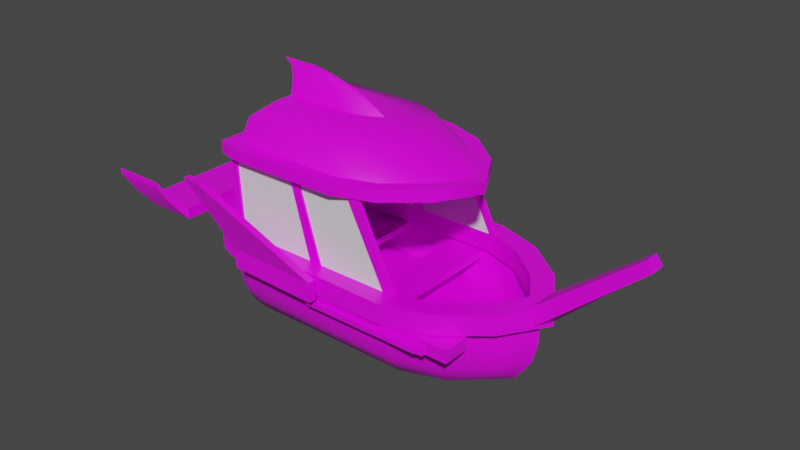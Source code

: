 # Source: boat_gold.blend  (saved by Blender 2.92.15; exported with 4.5.12 LTS)
import bpy
from mathutils import Matrix  # noqa: F401  (used for matrix-valued properties, if any)

bpy.ops.wm.read_factory_settings(use_empty=True)
scene = bpy.context.scene
scene.name = 'Scene'

# ---- collections
col_collection = bpy.data.collections.new('Collection'); scene.collection.children.link(col_collection)

# ---- images (referenced by path relative to the original .blend; pixels are not part of the script)
import os
ASSET_DIR = os.environ.get("B2B_ASSET_DIR", "")  # directory of the original .blend (textures are referenced by path, not embedded)
HERE = os.path.dirname(os.path.abspath(__file__))  # packed textures are extracted next to this script under _unpacked/

def load_image(name, relpath, width, height, colorspace="sRGB"):
    """Load a texture the original file referenced (path relative to the .blend, or extracted next to this script)."""
    p = next((c for c in (os.path.join(HERE, relpath), os.path.join(ASSET_DIR, relpath)) if relpath and os.path.exists(c)), "")
    if p:
        img = bpy.data.images.load(p, check_existing=True)
        img.name = name
    else:  # same state as the original file: an image datablock whose file is absent (Cycles renders it pink)
        img = bpy.data.images.new(name, width, height)
        img.source = "FILE"
        img.filepath = "//" + (relpath or name)
    img.colorspace_settings.name = colorspace
    return img
img_uv3_png_001 = load_image('UV3.png.001', 'UV3.png', 1024, 1024, 'sRGB')

# ---- materials (node trees are filled in below, after node groups)
mat_material = bpy.data.materials.new('Material')
mat_material.alpha_threshold = 0.0
mat_material.use_transparent_shadow = False
mat_material.line_color = (0.0, 0.0, 0.0, 1.0)
mat_glass = bpy.data.materials.new('glass')
mat_glass.use_transparent_shadow = False

# ---- node groups
ng_auto_smooth = bpy.data.node_groups.new('Auto Smooth', 'GeometryNodeTree')
_s = ng_auto_smooth.interface.new_socket(name='Geometry', in_out='OUTPUT', socket_type='NodeSocketGeometry')
_s = ng_auto_smooth.interface.new_socket(name='Geometry', in_out='INPUT', socket_type='NodeSocketGeometry')
_s = ng_auto_smooth.interface.new_socket(name='Angle', in_out='INPUT', socket_type='NodeSocketFloat')
_s.subtype = 'ANGLE'
_s.min_value = 0.0
_s.max_value = 3.142
ng_auto_smooth.is_modifier = True
_N = ng_auto_smooth.nodes; _L = ng_auto_smooth.links
n0 = _N.new('NodeGroupOutput'); n0.name = 'Group Output'; n0.location = (480, -100)
n1 = _N.new('NodeGroupInput'); n1.name = 'Group Input'; n1.location = (-420, -300)
n2 = _N.new('NodeGroupInput'); n2.name = 'Group Input.001'; n2.location = (-60, -100)
n3 = _N.new('GeometryNodeSetShadeSmooth'); n3.name = 'Set Shade Smooth'; n3.location = (120, -100)
n3.domain = 'EDGE'
n4 = _N.new('GeometryNodeSetShadeSmooth'); n4.name = 'Set Shade Smooth.001'; n4.location = (300, -100)
n5 = _N.new('GeometryNodeInputMeshEdgeAngle'); n5.name = 'Edge Angle'; n5.location = (-420, -220)
n6 = _N.new('GeometryNodeInputEdgeSmooth'); n6.name = 'Is Edge Smooth'; n6.location = (-60, -160)
n7 = _N.new('GeometryNodeInputShadeSmooth'); n7.name = 'Is Face Smooth'; n7.location = (-240, -340)
n8 = _N.new('FunctionNodeBooleanMath'); n8.name = 'Boolean Math'; n8.location = (-60, -220)
n9 = _N.new('FunctionNodeCompare'); n9.name = 'Compare'; n9.location = (-240, -180)
n9.operation = 'LESS_EQUAL'
_L.new(n5.outputs[0], n9.inputs[0])
_L.new(n4.outputs[0], n0.inputs[0])
_L.new(n1.outputs[1], n9.inputs[1])
_L.new(n9.outputs[0], n8.inputs[0])
_L.new(n7.outputs[0], n8.inputs[1])
_L.new(n2.outputs[0], n3.inputs[0])
_L.new(n6.outputs[0], n3.inputs[1])
_L.new(n3.outputs[0], n4.inputs[0])
_L.new(n8.outputs[0], n3.inputs[2])
n0.is_active_output = True

# ---- material node trees
mat_material.use_nodes = True; mat_material.node_tree.nodes.clear()
_N = mat_material.node_tree.nodes; _L = mat_material.node_tree.links
n0 = _N.new('ShaderNodeOutputMaterial'); n0.name = 'Material Output'; n0.location = (300, 300)
n1 = _N.new('ShaderNodeBsdfPrincipled'); n1.name = 'Principled BSDF'; n1.location = (10, 300)
n1.distribution = 'GGX'
n1.subsurface_method = 'BURLEY'
n1.inputs[2].default_value = 0.4
n1.inputs[3].default_value = 1.45
n1.inputs[27].default_value = (0.0, 0.0, 0.0, 1.0)
n1.inputs[28].default_value = 1.0
n2 = _N.new('ShaderNodeTexImage'); n2.name = 'Image Texture'; n2.location = (-634, 212)
n2.image = img_uv3_png_001
_L.new(n1.outputs[0], n0.inputs[0])
_L.new(n2.outputs[0], n1.inputs[0])
n0.is_active_output = True
mat_glass.use_nodes = True; mat_glass.node_tree.nodes.clear()
_N = mat_glass.node_tree.nodes; _L = mat_glass.node_tree.links
n0 = _N.new('ShaderNodeBsdfPrincipled'); n0.name = 'Principled BSDF'; n0.location = (10, 300)
n0.distribution = 'GGX'
n0.subsurface_method = 'BURLEY'
n0.inputs[3].default_value = 1.45
n0.inputs[27].default_value = (0.0, 0.0, 0.0, 1.0)
n0.inputs[28].default_value = 1.0
n1 = _N.new('ShaderNodeOutputMaterial'); n1.name = 'Material Output'; n1.location = (300, 300)
_L.new(n0.outputs[0], n1.inputs[0])
n1.is_active_output = True

# ---- world
world_world = bpy.data.worlds.new('World'); scene.world = world_world
world_world.use_nodes = True; world_world.node_tree.nodes.clear()
_N = world_world.node_tree.nodes; _L = world_world.node_tree.links
n0 = _N.new('ShaderNodeOutputWorld'); n0.name = 'World Output'; n0.location = (300, 300)
n1 = _N.new('ShaderNodeBackground'); n1.name = 'Background'; n1.location = (10, 300)
n1.inputs[0].default_value = (0.05088, 0.05088, 0.05088, 1.0)
_L.new(n1.outputs[0], n0.inputs[0])
n0.is_active_output = True
world_world.color = (0.05088, 0.05088, 0.05088)
world_world.use_sun_shadow = False
world_world.sun_shadow_jitter_overblur = 0.0

# ---- meshes
me_cube_003 = bpy.data.meshes.new('Cube.003')
me_cube_003.from_pydata([(1.203, 0.7869, 1.349), (2.6, 0.7869, 0.5693), (1.942, 0.7869, 1.1), (2.603, -0.3084, 0.08904), (2.601, 0.3971, 0.5684), (2.601, 0.026, 0.4773), (1.203, 0.3971, 1.349), (1.203, -0.308, 1.041), (1.203, 0.02612, 1.259), (1.943, -0.3077, 0.792), (1.942, 0.3971, 1.1), (1.943, 0.02621, 1.01), (1.715, 0.2464, 0.935), (1.124, 0.2464, 1.149), (2.241, 0.2464, 0.489), (2.456, 1.127, 0.5267), (1.868, 1.127, 1.013), (1.207, 1.127, 1.243), (2.034, 0.7869, 1.315), (1.23, 0.7869, 1.581), (2.746, 0.7869, 0.751), (1.23, 1.127, 1.581), (2.034, 1.127, 1.315), (2.746, 1.127, 0.751), (-1.709, 0.7869, 1.349), (-2.0, 0.7869, 1.258), (-2.0, -0.3105, 0.9762), (-1.709, -0.31, 1.039), (-1.709, 0.3971, 1.349), (-2.0, 0.3971, 1.258), (-2.0, 0.02695, 1.176), (-1.709, 0.02552, 1.258), (-1.64, 0.2464, 1.076), (-1.389, 0.2464, 1.149), (-1.883, 1.127, 1.162), (-1.602, 1.127, 1.243), (-1.877, 0.7869, 1.52), (-2.188, 0.7869, 1.408), (-1.877, 1.127, 1.52), (-2.188, 1.127, 1.408), (1.207, 0.7867, 1.243), (1.868, 0.7867, 1.013), (2.456, 0.7867, 0.5267), (-1.602, 0.7867, 1.243), (-1.883, 0.7867, 1.162), (1.903, 0.5222, 1.095), (1.218, 0.5222, 1.331), (2.512, 0.5222, 0.5961), (1.903, 0.7867, 1.095), (2.512, 0.7867, 0.5961), (-1.614, 0.7867, 1.331), (-1.614, 0.5222, 1.331), (-1.954, 0.5222, 1.215), (1.218, 0.7867, 1.331), (-1.954, 0.7867, 1.215), (-0.5408, 0.5973, 1.331), (-1.163, 0.7116, 1.331), (-1.163, 0.5973, 1.331), (-0.5408, 0.7116, 1.331), (1.023, 0.5973, 1.331), (0.4015, 0.7116, 1.331), (0.4015, 0.5973, 1.331), (1.023, 0.7116, 1.331), (0.02188, 0.8365, 1.572), (0.02188, 1.077, 1.572), (-1.461, 0.8365, 1.529), (-1.461, 1.077, 1.529), (0.01943, 0.8365, 1.657), (0.01943, 1.077, 1.657), (-1.463, 0.8365, 1.614), (-1.463, 1.077, 1.614), (0.09236, 0.7895, 1.659), (0.09236, 1.125, 1.659), (-1.536, 0.7895, 1.612), (-1.536, 1.125, 1.612), (0.08876, 0.7895, 1.783), (0.08876, 1.125, 1.783), (-1.54, 0.7895, 1.736), (-1.54, 1.125, 1.736), (-2.27, 2.24, 1.909), (-1.873, 2.24, 1.956), (-2.271, 2.24, 2.033), (-1.874, 2.24, 2.08), (3.036, 0.8223, 0.2896), (2.942, 1.09, 0.2484), (4.729, 2.257, 0.1346), (4.615, 2.411, 0.1346), (1.385, 2.69, 0.5267), (0.7978, 2.69, 1.013), (0.137, 2.69, 1.243), (-1.883, 2.69, 1.162), (-1.602, 2.69, 1.243), (0.6256, 3.063, 0.6178), (0.2395, 3.063, 0.9372), (-0.1947, 3.063, 1.088), (-1.789, 3.063, 1.035), (-1.604, 3.063, 1.088), (-0.07116, 3.203, 0.3017), (-0.2901, 3.203, 0.4828), (-0.5363, 3.203, 0.5685), (-1.688, 3.203, 0.5383), (-1.583, 3.203, 0.5685), (-0.07116, 3.203, 0.08346), (-0.2901, 3.203, 0.1818), (-0.5363, 3.203, 0.2283), (-1.688, 3.203, 0.2119), (-1.583, 3.203, 0.2283), (-0.497, 3.49, 0.04217), (-0.6644, 3.49, 0.1023), (-0.8527, 3.49, 0.1308), (-1.733, 3.49, 0.1208), (-1.653, 3.49, 0.1308), (-1.05, 3.643, 0.02109), (-1.151, 3.643, 0.06122), (-1.264, 3.643, 0.08023), (-1.792, 3.643, 0.07352), (-1.744, 3.643, 0.08023), (1.385, 2.504, 0.5267), (0.7978, 2.504, 1.013), (0.137, 2.504, 1.243), (-1.883, 2.504, 1.162), (-1.602, 2.504, 1.243), (0.9182, 2.697, 1.22), (0.2023, 2.697, 1.469), (1.555, 2.697, 0.693), (-2.075, 2.697, 1.381), (-1.771, 2.697, 1.469), (0.9182, 2.497, 1.22), (0.2023, 2.497, 1.469), (1.555, 2.497, 0.693), (-2.075, 2.497, 1.381), (-1.771, 2.497, 1.469), (-1.931, 1.127, 1.206), (-1.986, 2.652, 1.206), (0.4385, 2.652, 1.206), (0.3598, 2.652, 1.266), (0.532, 2.652, 1.206), (0.3598, 2.652, 1.303), (0.532, 2.652, 1.303), (-0.3364, 1.127, 1.206), (-0.1349, 1.127, 1.206), (-0.3364, 1.127, 1.266), (-0.7542, 2.652, 1.206), (-0.5985, 2.652, 1.206), (-0.7542, 2.652, 1.266), (-1.787, 1.127, 1.206), (-1.787, 1.127, 1.266), (-1.875, 2.652, 1.206), (-1.875, 2.652, 1.266), (-1.931, 1.127, 1.303), (-1.986, 2.652, 1.303), (-0.3364, 1.127, 1.303), (-0.1349, 1.127, 1.303), (-0.7542, 2.652, 1.303), (-0.5985, 2.652, 1.303), (-1.787, 1.127, 1.303), (-1.875, 2.652, 1.303), (-1.944, -0.00857, 0.9131), (-3.156, 1.259, 0.9131), (-1.944, -0.00857, 0.6344), (-3.156, 1.259, 0.6344), (-1.849, 0.4067, 0.9131), (-2.677, 1.259, 0.9131), (-1.849, 0.4067, 0.6344), (-2.677, 1.259, 0.6344), (-3.156, 1.437, 0.9131), (-3.156, 1.437, 0.6344), (-2.677, 1.437, 0.6344), (-2.677, 1.437, 0.9131), (-3.567, 1.259, 0.9131), (-3.567, 1.259, 0.6344), (-3.567, 1.437, 0.9131), (-3.567, 1.437, 0.6344), (-2.677, 1.259, 1.677), (-3.156, 1.259, 1.677), (-2.677, 1.437, 1.677), (-3.156, 1.437, 1.677), (-3.567, 1.259, 1.677), (-3.567, 1.437, 1.677), (-2.919, 1.551, 1.858), (-3.398, 1.551, 1.858), (-2.919, 1.659, 1.858), (-3.398, 1.659, 1.858), (-3.809, 1.551, 1.858), (-3.809, 1.659, 1.858), (-3.116, 1.756, 1.924), (-3.596, 1.756, 1.924), (-3.116, 1.864, 1.924), (-3.596, 1.864, 1.924), (-4.007, 1.756, 1.924), (-4.007, 1.864, 1.924), (-2.0, 0.7869, 0.0), (3.0, 0.7869, 0.0), (2.603, -0.397, 0.0), (1.22, -0.7466, 0.0), (1.96, -0.6884, 0.0), (1.203, 0.7869, -1.349), (2.6, 0.7869, -0.5693), (1.942, 0.7869, -1.1), (2.691, -0.309, 0.0), (3.0, 0.3971, 0.0), (2.909, 0.02582, 0.0), (-2.0, -0.3136, 0.0), (-2.0, 0.3971, 0.0), (-2.0, 0.0418, 0.0), (2.603, -0.3084, -0.08904), (2.601, 0.3971, -0.5684), (2.601, 0.026, -0.4773), (1.203, 0.3971, -1.349), (1.203, -0.308, -1.041), (1.203, 0.02612, -1.259), (1.943, -0.3077, -0.792), (1.942, 0.3971, -1.1), (1.943, 0.02621, -1.01), (-1.64, 0.2464, 0.0), (2.561, 0.2464, 0.0), (1.715, 0.2464, -0.935), (1.124, 0.2464, -1.149), (2.241, 0.2464, -0.489), (2.456, 1.127, -0.5267), (-1.883, 1.127, 0.0), (1.868, 1.127, -1.013), (1.207, 1.127, -1.243), (2.814, 1.127, 0.0), (-2.188, 0.7869, 0.0), (2.034, 0.7869, -1.315), (1.23, 0.7869, -1.581), (2.746, 0.7869, -0.751), (3.233, 0.7869, 0.0), (1.23, 1.127, -1.581), (-2.188, 1.127, 0.0), (2.034, 1.127, -1.315), (2.746, 1.127, -0.751), (-1.709, 0.7869, -1.349), (-2.0, 0.7869, -1.258), (-1.985, -0.7072, 0.0), (-1.692, -0.7466, 0.0), (-2.0, -0.3105, -0.9762), (-1.709, -0.31, -1.039), (-1.709, 0.3971, -1.349), (-2.0, 0.3971, -1.258), (-2.0, 0.02695, -1.176), (-1.709, 0.02552, -1.258), (-1.64, 0.2464, -1.076), (-1.389, 0.2464, -1.149), (-1.883, 1.127, -1.162), (-1.602, 1.127, -1.243), (-1.877, 0.7869, -1.52), (-2.188, 0.7869, -1.408), (-1.877, 1.127, -1.52), (-2.188, 1.127, -1.408), (2.814, 0.7867, 0.0), (-1.883, 0.7867, 0.0), (1.207, 0.7867, -1.243), (1.868, 0.7867, -1.013), (2.456, 0.7867, -0.5267), (-1.602, 0.7867, -1.243), (-1.883, 0.7867, -1.162), (1.903, 0.5222, -1.095), (1.218, 0.5222, -1.331), (2.512, 0.5222, -0.5961), (2.903, 0.5222, 0.0), (1.903, 0.7867, -1.095), (2.512, 0.7867, -0.5961), (-1.614, 0.7867, -1.331), (-1.614, 0.5222, -1.331), (-1.954, 0.5222, -1.215), (-1.972, 0.5222, 0.0), (2.903, 0.7867, 0.0), (-1.972, 0.7867, 0.0), (1.218, 0.7867, -1.331), (-1.954, 0.7867, -1.215), (-0.5408, 0.5973, -1.331), (-1.163, 0.7116, -1.331), (-1.163, 0.5973, -1.331), (-0.5408, 0.7116, -1.331), (1.023, 0.5973, -1.331), (0.4015, 0.7116, -1.331), (0.4015, 0.5973, -1.331), (1.023, 0.7116, -1.331), (-1.163, 0.7116, 0.0), (-0.5408, 0.7116, 0.0), (-0.5408, 0.5973, 0.0), (-1.163, 0.5973, 0.0), (0.4015, 0.7116, 0.0), (1.023, 0.7116, 0.0), (1.023, 0.5973, 0.0), (0.4015, 0.5973, 0.0), (3.232, 1.127, 0.0), (0.02188, 0.8365, -1.572), (0.02188, 1.077, -1.572), (-1.461, 0.8365, -1.529), (-1.461, 1.077, -1.529), (0.01943, 0.8365, -1.657), (0.01943, 1.077, -1.657), (-1.463, 0.8365, -1.614), (-1.463, 1.077, -1.614), (0.09236, 0.7895, -1.659), (0.09236, 1.125, -1.659), (-1.536, 0.7895, -1.612), (-1.536, 1.125, -1.612), (0.08876, 0.7895, -1.783), (0.08876, 1.125, -1.783), (-1.54, 0.7895, -1.736), (-1.54, 1.125, -1.736), (-2.27, 2.24, -1.909), (-1.873, 2.24, -1.956), (-2.271, 2.24, -2.033), (-1.874, 2.24, -2.08), (3.036, 0.8223, -0.2896), (3.156, 0.8007, 0.0), (2.942, 1.09, -0.2484), (2.942, 1.09, 0.0), (4.729, 2.257, -0.1346), (4.615, 2.411, -0.1346), (4.729, 2.257, 0.0), (4.615, 2.411, 0.0), (1.385, 2.69, -0.5267), (-1.883, 2.69, 0.0), (0.7978, 2.69, -1.013), (0.137, 2.69, -1.243), (1.743, 2.69, 0.0), (-1.883, 2.69, -1.162), (-1.602, 2.69, -1.243), (0.6256, 3.063, -0.6178), (-1.789, 3.063, 0.0), (0.2395, 3.063, -0.9372), (-0.1947, 3.063, -1.088), (0.8607, 3.063, 0.0), (-1.789, 3.063, -1.035), (-1.604, 3.063, -1.088), (-0.07116, 3.203, -0.3017), (-1.688, 3.203, 0.0), (-0.2901, 3.203, -0.4828), (-0.5363, 3.203, -0.5685), (-1.688, 3.203, -0.5383), (-1.583, 3.203, -0.5685), (0.06216, 3.203, 0.0), (-0.07116, 3.203, -0.08346), (-0.2901, 3.203, -0.1818), (-0.5363, 3.203, -0.2283), (-1.688, 3.203, -0.2119), (-1.583, 3.203, -0.2283), (-1.733, 3.49, 0.0), (-0.3951, 3.49, 0.0), (-0.497, 3.49, -0.04217), (-0.6644, 3.49, -0.1023), (-0.8527, 3.49, -0.1308), (-1.733, 3.49, -0.1208), (-1.653, 3.49, -0.1308), (-1.792, 3.643, 0.0), (-0.9891, 3.643, 0.0), (-1.05, 3.643, -0.02109), (-1.151, 3.643, -0.06122), (-1.264, 3.643, -0.08023), (-1.792, 3.643, -0.07352), (-1.744, 3.643, -0.08023), (-1.307, 3.71, 0.0), (-1.359, 3.71, 0.0), (-1.445, 3.71, 0.0), (-1.542, 3.71, 0.0), (-1.993, 3.71, 0.0), (-1.952, 3.71, 0.0), (1.385, 2.504, -0.5267), (-1.883, 2.504, 0.0), (0.7978, 2.504, -1.013), (0.137, 2.504, -1.243), (1.743, 2.504, 0.0), (-1.883, 2.504, -1.162), (-1.602, 2.504, -1.243), (0.9182, 2.697, -1.22), (0.2023, 2.697, -1.469), (1.555, 2.697, -0.693), (-2.075, 2.697, -1.381), (-1.771, 2.697, -1.469), (-2.075, 2.697, 0.0), (1.943, 2.697, 0.0), (0.9182, 2.497, -1.22), (0.2023, 2.497, -1.469), (1.555, 2.497, -0.693), (-2.075, 2.497, -1.381), (-1.771, 2.497, -1.469), (-2.075, 2.497, 0.0), (1.943, 2.497, 0.0), (1.207, 1.127, -1.206), (-1.931, 1.127, -1.206), (1.129, 1.127, -1.266), (-1.986, 2.652, -1.206), (0.4385, 2.652, -1.206), (0.3598, 2.652, -1.266), (1.301, 1.127, -1.206), (0.532, 2.652, -1.206), (0.3598, 2.652, -1.303), (1.129, 1.127, -1.303), (0.532, 2.652, -1.303), (1.301, 1.127, -1.303), (-0.3364, 1.127, -1.206), (-0.1349, 1.127, -1.206), (-0.3364, 1.127, -1.266), (-0.1349, 1.127, -1.266), (-0.7542, 2.652, -1.206), (-0.5985, 2.652, -1.206), (-0.7542, 2.652, -1.266), (-0.5985, 2.652, -1.266), (-1.787, 1.127, -1.206), (-1.787, 1.127, -1.266), (-1.875, 2.652, -1.206), (-1.875, 2.652, -1.266), (-1.931, 1.127, -1.303), (-1.986, 2.652, -1.303), (-0.3364, 1.127, -1.303), (-0.1349, 1.127, -1.303), (-0.7542, 2.652, -1.303), (-0.5985, 2.652, -1.303), (-1.787, 1.127, -1.303), (-1.875, 2.652, -1.303), (-1.931, 1.127, 0.0), (-1.986, 2.652, 0.0), (-1.944, -0.00857, -0.9131), (-3.156, 1.259, -0.9131), (-1.944, -0.00857, -0.6344), (-3.156, 1.259, -0.6344), (-1.849, 0.4067, -0.9131), (-2.677, 1.259, -0.9131), (-1.849, 0.4067, -0.6344), (-2.677, 1.259, -0.6344), (-3.156, 1.437, -0.9131), (-3.156, 1.437, -0.6344), (-2.677, 1.437, -0.6344), (-2.677, 1.437, -0.9131), (-3.567, 1.259, -0.9131), (-3.567, 1.259, -0.6344), (-3.567, 1.437, -0.9131), (-3.567, 1.437, -0.6344), (-3.156, 1.259, 0.0), (-2.677, 1.259, 0.0), (-3.156, 1.437, 0.0), (-2.677, 1.437, 0.0), (-3.567, 1.259, 0.0), (-3.567, 1.437, 0.0), (-2.677, 1.259, -1.677), (-3.156, 1.259, -1.677), (-2.677, 1.437, -1.677), (-3.156, 1.437, -1.677), (-3.567, 1.259, -1.677), (-3.567, 1.437, -1.677), (-2.919, 1.551, -1.858), (-3.398, 1.551, -1.858), (-2.919, 1.659, -1.858), (-3.398, 1.659, -1.858), (-3.809, 1.551, -1.858), (-3.809, 1.659, -1.858), (-3.116, 1.756, -1.924), (-3.596, 1.756, -1.924), (-3.116, 1.864, -1.924), (-3.596, 1.864, -1.924), (-4.007, 1.756, -1.924), (-4.007, 1.864, -1.924)], [(143, 134)], [(8, 31, 27, 7), (235, 26, 202), (193, 199, 3), (0, 2, 18, 19), (0, 6, 10, 2), (2, 10, 4, 1), (7, 194, 195, 9), (9, 195, 193, 3), (6, 28, 31, 8), (10, 6, 8, 11), (11, 8, 7, 9), (4, 10, 11, 5), (5, 11, 9, 3), (200, 192, 1, 4), (200, 4, 5, 201), (29, 203, 204, 30), (30, 204, 202, 26), (24, 0, 19, 36), (40, 43, 35, 17), (194, 7, 27, 236), (44, 252, 220, 34), (16, 22, 23, 15), (215, 214, 32, 33, 13, 12, 14), (35, 38, 21, 17), (16, 17, 21, 22), (220, 230, 39, 34), (6, 0, 24, 28), (41, 40, 17, 16), (42, 41, 16, 15), (23, 288, 223, 15), (224, 37, 39, 230), (19, 18, 22, 21), (18, 20, 23, 22), (38, 36, 65, 66), (2, 1, 20, 18), (29, 25, 191, 203), (228, 288, 23, 20), (31, 28, 29, 30), (27, 31, 30, 26), (28, 24, 25, 29), (37, 25, 24, 36), (39, 37, 36, 38), (236, 27, 26, 235), (191, 25, 37, 224), (35, 43, 44, 34), (13, 33, 51, 46), (40, 41, 48, 53), (41, 42, 49, 48), (32, 214, 267, 52), (1, 192, 228, 20), (50, 51, 52, 54), (42, 251, 268, 49), (47, 45, 48, 49), (45, 46, 53, 48), (52, 267, 269, 54), (46, 51, 50, 53), (12, 13, 46, 45), (252, 44, 54, 269), (14, 12, 45, 47), (43, 40, 53, 50), (44, 43, 50, 54), (261, 47, 49, 268), (33, 32, 52, 51), (55, 58, 56, 57), (280, 56, 58, 281), (281, 58, 55, 282), (282, 55, 57, 283), (283, 57, 56, 280), (59, 62, 60, 61), (284, 60, 62, 285), (285, 62, 59, 286), (286, 59, 61, 287), (287, 61, 60, 284), (39, 38, 35, 34), (251, 42, 15, 223), (201, 5, 3, 199), (215, 14, 47, 261), (64, 66, 70, 68), (19, 21, 64, 63), (21, 38, 66, 64), (36, 19, 63, 65), (67, 68, 72, 71), (66, 65, 69, 70), (65, 63, 67, 69), (63, 64, 68, 67), (72, 74, 79, 80), (68, 70, 74, 72), (70, 69, 73, 74), (69, 67, 71, 73), (77, 75, 76, 78), (74, 73, 77, 78), (73, 71, 75, 77), (71, 72, 76, 75), (80, 79, 81, 82), (74, 78, 81, 79), (76, 72, 80, 82), (78, 76, 82, 81), (310, 83, 84, 312), (315, 316, 86, 85), (312, 84, 86, 316), (84, 83, 85, 86), (83, 310, 315, 85), (90, 95, 325, 318), (88, 87, 92, 93), (89, 94, 96, 91), (91, 96, 95, 90), (89, 88, 93, 94), (321, 328, 92, 87), (94, 99, 101, 96), (96, 101, 100, 95), (94, 93, 98, 99), (328, 337, 97, 92), (95, 100, 332, 325), (93, 92, 97, 98), (97, 337, 102), (101, 99, 104, 106), (97, 102, 103, 98), (332, 100, 105), (100, 101, 106, 105), (105, 110, 343, 332), (103, 102, 107, 108), (104, 109, 111, 106), (337, 344, 107, 102), (106, 111, 110, 105), (104, 103, 108, 109), (98, 103, 104, 99), (109, 114, 116, 111), (111, 116, 115, 110), (109, 108, 113, 114), (344, 351, 112, 107), (110, 115, 350, 343), (108, 107, 112, 113), (116, 362, 361, 115), (114, 113, 359, 360), (351, 357, 358, 112), (115, 361, 350), (113, 112, 358, 359), (114, 360, 362, 116), (119, 118, 127, 128), (87, 124, 376, 321), (367, 383, 129, 117), (91, 126, 123, 89), (119, 128, 131, 121), (318, 375, 125, 90), (125, 130, 131, 126), (122, 123, 128, 127), (124, 129, 383, 376), (375, 382, 130, 125), (124, 122, 127, 129), (126, 131, 128, 123), (88, 89, 123, 122), (118, 117, 129, 127), (87, 88, 122, 124), (121, 131, 130, 120), (90, 125, 126, 91), (120, 130, 382, 364), (133, 150, 156, 148, 147), (145, 132, 133, 147), (135, 137, 138, 136, 134), (154, 152, 140, 143), (146, 155, 149, 132, 145), (146, 141, 144, 148), (140, 139, 142, 143), (146, 148, 156, 155), (139, 145, 147, 142), (142, 147, 148, 144), (139, 141, 146, 145), (151, 152, 154, 153), (149, 155, 156, 150), (144, 141, 151, 153), (132, 149, 150, 133), (132, 133, 417, 416), (157, 158, 160, 159), (159, 160, 164, 163), (163, 164, 162, 161), (161, 162, 158, 157), (159, 163, 161, 157), (172, 166, 436, 439), (167, 166, 165, 168), (162, 164, 167, 168), (164, 160, 434, 435), (162, 168, 175, 173), (170, 169, 171, 172), (165, 166, 172, 171), (158, 162, 173, 174), (160, 158, 169, 170), (167, 164, 435, 437), (160, 170, 438, 434), (166, 167, 437, 436), (170, 172, 439, 438), (175, 176, 182, 181), (176, 178, 184, 182), (169, 158, 174, 177), (171, 169, 177, 178), (165, 171, 178, 176), (168, 165, 176, 175), (179, 181, 187, 185), (184, 183, 189, 190), (177, 174, 180, 183), (178, 177, 183, 184), (173, 175, 181, 179), (174, 173, 179, 180), (186, 185, 187, 188), (186, 188, 190, 189), (180, 179, 185, 186), (182, 184, 190, 188), (181, 182, 188, 187), (183, 180, 186, 189), (210, 209, 238, 242), (235, 202, 237), (193, 205, 199), (196, 226, 225, 198), (196, 198, 212, 208), (198, 197, 206, 212), (209, 211, 195, 194), (211, 205, 193, 195), (208, 210, 242, 239), (212, 213, 210, 208), (213, 211, 209, 210), (206, 207, 213, 212), (207, 205, 211, 213), (200, 206, 197, 192), (200, 201, 207, 206), (240, 241, 204, 203), (241, 237, 202, 204), (233, 247, 226, 196), (253, 222, 246, 256), (194, 236, 238, 209), (257, 245, 220, 252), (221, 219, 232, 231), (215, 218, 216, 217, 244, 243, 214), (246, 222, 229, 249), (221, 231, 229, 222), (220, 245, 250, 230), (208, 239, 233, 196), (254, 221, 222, 253), (255, 219, 221, 254), (232, 219, 223, 288), (224, 230, 250, 248), (226, 229, 231, 225), (225, 231, 232, 227), (249, 292, 291, 247), (198, 225, 227, 197), (240, 203, 191, 234), (228, 227, 232, 288), (242, 241, 240, 239), (238, 237, 241, 242), (239, 240, 234, 233), (248, 247, 233, 234), (250, 249, 247, 248), (236, 235, 237, 238), (191, 224, 248, 234), (246, 245, 257, 256), (217, 259, 265, 244), (253, 270, 262, 254), (254, 262, 263, 255), (243, 266, 267, 214), (197, 227, 228, 192), (264, 271, 266, 265), (255, 263, 268, 251), (260, 263, 262, 258), (258, 262, 270, 259), (266, 271, 269, 267), (259, 270, 264, 265), (216, 258, 259, 217), (252, 269, 271, 257), (218, 260, 258, 216), (256, 264, 270, 253), (257, 271, 264, 256), (261, 268, 263, 260), (244, 265, 266, 243), (272, 274, 273, 275), (280, 281, 275, 273), (281, 282, 272, 275), (282, 283, 274, 272), (283, 280, 273, 274), (276, 278, 277, 279), (284, 285, 279, 277), (285, 286, 276, 279), (286, 287, 278, 276), (287, 284, 277, 278), (250, 245, 246, 249), (251, 223, 219, 255), (201, 199, 205, 207), (215, 261, 260, 218), (290, 294, 296, 292), (226, 289, 290, 229), (229, 290, 292, 249), (247, 291, 289, 226), (293, 297, 298, 294), (292, 296, 295, 291), (291, 295, 293, 289), (289, 293, 294, 290), (298, 306, 305, 300), (294, 298, 300, 296), (296, 300, 299, 295), (295, 299, 297, 293), (303, 304, 302, 301), (300, 304, 303, 299), (299, 303, 301, 297), (297, 301, 302, 298), (306, 308, 307, 305), (300, 305, 307, 304), (302, 308, 306, 298), (304, 307, 308, 302), (310, 312, 311, 309), (315, 313, 314, 316), (312, 316, 314, 311), (311, 314, 313, 309), (309, 313, 315, 310), (322, 318, 325, 329), (319, 326, 324, 317), (320, 323, 330, 327), (323, 322, 329, 330), (320, 327, 326, 319), (321, 317, 324, 328), (327, 330, 336, 334), (330, 329, 335, 336), (327, 334, 333, 326), (328, 324, 331, 337), (329, 325, 332, 335), (326, 333, 331, 324), (331, 338, 337), (336, 342, 340, 334), (331, 333, 339, 338), (332, 341, 335), (335, 341, 342, 336), (341, 332, 343, 348), (339, 346, 345, 338), (340, 342, 349, 347), (337, 338, 345, 344), (342, 341, 348, 349), (340, 347, 346, 339), (333, 334, 340, 339), (347, 349, 356, 354), (349, 348, 355, 356), (347, 354, 353, 346), (344, 345, 352, 351), (348, 343, 350, 355), (346, 353, 352, 345), (356, 355, 361, 362), (354, 360, 359, 353), (351, 352, 358, 357), (355, 350, 361), (353, 359, 358, 352), (354, 356, 362, 360), (366, 378, 377, 365), (317, 321, 376, 372), (367, 363, 379, 383), (323, 320, 371, 374), (366, 369, 381, 378), (318, 322, 373, 375), (373, 374, 381, 380), (370, 377, 378, 371), (372, 376, 383, 379), (375, 373, 380, 382), (372, 379, 377, 370), (374, 371, 378, 381), (319, 370, 371, 320), (365, 377, 379, 363), (317, 372, 370, 319), (369, 368, 380, 381), (322, 323, 374, 373), (368, 364, 382, 380), (387, 406, 407, 415, 409), (384, 390, 391, 388), (404, 406, 387, 385), (391, 390, 395, 394), (399, 403, 389, 386), (389, 388, 391, 394, 392), (390, 384, 386, 393, 395), (405, 404, 385, 408, 414), (392, 394, 395, 393), (389, 392, 393, 386), (405, 407, 402, 398), (399, 411, 413, 403), (384, 388, 401, 397), (397, 401, 400, 396), (388, 389, 403, 401), (401, 403, 402, 400), (384, 397, 399, 386), (397, 396, 398, 399), (405, 414, 415, 407), (396, 400, 406, 404), (400, 402, 407, 406), (396, 404, 405, 398), (410, 412, 413, 411), (408, 409, 415, 414), (403, 413, 412, 402), (398, 410, 411, 399), (402, 412, 410, 398), (385, 387, 409, 408), (385, 416, 417, 387), (418, 420, 421, 419), (420, 424, 425, 421), (424, 422, 423, 425), (422, 418, 419, 423), (420, 418, 422, 424), (433, 439, 436, 427), (428, 429, 426, 427), (423, 429, 428, 425), (425, 435, 434, 421), (423, 440, 442, 429), (431, 433, 432, 430), (426, 432, 433, 427), (419, 441, 440, 423), (421, 431, 430, 419), (428, 437, 435, 425), (421, 434, 438, 431), (427, 436, 437, 428), (431, 438, 439, 433), (442, 448, 449, 443), (443, 449, 451, 445), (430, 444, 441, 419), (432, 445, 444, 430), (426, 443, 445, 432), (429, 442, 443, 426), (446, 452, 454, 448), (451, 457, 456, 450), (444, 450, 447, 441), (445, 451, 450, 444), (440, 446, 448, 442), (441, 447, 446, 440), (453, 455, 454, 452), (453, 456, 457, 455), (447, 453, 452, 446), (449, 455, 457, 451), (448, 454, 455, 449), (450, 456, 453, 447)])
me_cube_003.polygons.foreach_set('use_smooth', [True] * 429)
me_cube_003.polygons.foreach_set('material_index', [0, 0, 0, 0, 0, 0, 0, 0, 0, 0, 0, 0, 0, 0, 0, 0, 0, 0, 0, 0, 0, 0, 0, 0, 0, 0, 0, 0, 0, 0, 0, 0, 0, 0, 0, 0, 0, 0, 0, 0, 0, 0, 0, 0, 0, 0, 0, 0, 0, 0, 0, 0, 0, 0, 0, 0, 0, 0, 0, 0, 0, 0, 0, 0, 0, 0, 0, 0, 0, 0, 0, 0, 0, 0, 0, 0, 0, 0, 0, 0, 0, 0, 0, 0, 0, 0, 0, 0, 0, 0, 0, 0, 0, 0, 0, 0, 0, 0, 0, 0, 0, 0, 0, 0, 0, 0, 0, 0, 0, 0, 0, 0, 0, 0, 0, 0, 0, 0, 0, 0, 0, 0, 0, 0, 0, 0, 0, 0, 0, 0, 0, 0, 0, 0, 0, 0, 0, 0, 0, 0, 0, 0, 0, 0, 0, 0, 0, 0, 0, 0, 0, 0, 0, 0, 0, 0, 0, 0, 0, 0, 0, 1, 0, 0, 1, 0, 0, 0, 0, 0, 0, 1, 0, 0, 0, 0, 0, 0, 0, 0, 0, 0, 0, 0, 0, 0, 0, 0, 0, 0, 0, 0, 0, 0, 0, 0, 0, 0, 0, 0, 0, 0, 0, 0, 0, 0, 0, 0, 0, 0, 0, 0, 0, 0, 0, 0, 0, 0, 0, 0, 0, 0, 0, 0, 0, 0, 0, 0, 0, 0, 0, 0, 0, 0, 0, 0, 0, 0, 0, 0, 0, 0, 0, 0, 0, 0, 0, 0, 0, 0, 0, 0, 0, 0, 0, 0, 0, 0, 0, 0, 0, 0, 0, 0, 0, 0, 0, 0, 0, 0, 0, 0, 0, 0, 0, 0, 0, 0, 0, 0, 0, 0, 0, 0, 0, 0, 0, 0, 0, 0, 0, 0, 0, 0, 0, 0, 0, 0, 0, 0, 0, 0, 0, 0, 0, 0, 0, 0, 0, 0, 0, 0, 0, 0, 0, 0, 0, 0, 0, 0, 0, 0, 0, 0, 0, 0, 0, 0, 0, 0, 0, 0, 0, 0, 0, 0, 0, 0, 0, 0, 0, 0, 0, 0, 0, 0, 0, 0, 0, 0, 0, 0, 0, 0, 0, 0, 0, 0, 0, 0, 0, 0, 0, 0, 0, 0, 0, 0, 1, 0, 0, 0, 0, 0, 1, 0, 1, 0, 0, 0, 0, 0, 0, 1, 0, 0, 0, 0, 0, 0, 0, 0, 1, 0, 0, 0, 0, 0, 0, 0, 0, 0, 0, 0, 0, 0, 0, 0, 0, 0, 0, 0, 0, 0, 0, 0, 0, 0, 0, 0, 0, 0, 0, 0, 0, 0, 0, 0, 0])
_k = set([(12, 13), (12, 14), (13, 33), (14, 215), (25, 29), (25, 37), (26, 30), (26, 235), (29, 30), (32, 33), (32, 52), (32, 214), (34, 39), (34, 44), (37, 39), (44, 54), (52, 54), (72, 76), (74, 78), (76, 78), (79, 80), (80, 82), (87, 88), (87, 321), (88, 89), (89, 91), (90, 91), (90, 95), (90, 125), (90, 318), (95, 100), (100, 105), (102, 103), (102, 337), (103, 104), (104, 106), (105, 106), (105, 110), (105, 332), (110, 115), (115, 361), (120, 130), (122, 123), (122, 124), (123, 126), (124, 376), (125, 126), (125, 130), (125, 375), (127, 128), (127, 129), (128, 131), (129, 383), (130, 131), (130, 382), (162, 173), (167, 168), (167, 437), (168, 175), (169, 170), (169, 177), (170, 438), (171, 172), (171, 178), (172, 439), (173, 174), (173, 175), (173, 179), (174, 177), (175, 176), (175, 181), (176, 178), (177, 178), (177, 183), (178, 184), (179, 185), (181, 187), (183, 189), (184, 190), (185, 186), (185, 187), (186, 189), (187, 188), (188, 190), (189, 190), (191, 203), (191, 224), (192, 200), (192, 228), (193, 195), (193, 199), (194, 195), (194, 236), (199, 201), (200, 201), (202, 204), (202, 235), (203, 204), (214, 215), (214, 243), (214, 267), (215, 218), (215, 261), (216, 217), (216, 218), (217, 244), (220, 230), (220, 252), (223, 251), (223, 288), (224, 230), (228, 288), (234, 240), (234, 248), (235, 236), (235, 237), (237, 241), (240, 241), (243, 244), (243, 266), (245, 250), (245, 257), (248, 250), (251, 268), (252, 269), (257, 271), (261, 268), (266, 271), (267, 269), (298, 302), (300, 304), (302, 304), (305, 306), (306, 308), (310, 312), (315, 316), (317, 319), (317, 321), (318, 322), (319, 320), (320, 323), (322, 323), (322, 329), (322, 373), (329, 335), (332, 341), (335, 341), (337, 338), (338, 339), (339, 340), (340, 342), (341, 342), (341, 348), (348, 355), (355, 361), (368, 380), (370, 371), (370, 372), (371, 374), (372, 376), (373, 374), (373, 375), (373, 380), (377, 378), (377, 379), (378, 381), (379, 383), (380, 381), (380, 382), (423, 440), (428, 429), (428, 437), (429, 442), (430, 431), (430, 444), (431, 438), (432, 433), (432, 445), (433, 439), (440, 441), (440, 442), (440, 446), (441, 444), (442, 443), (442, 448), (443, 445), (444, 445), (444, 450), (445, 451), (446, 452), (448, 454), (450, 456), (451, 457), (452, 453), (452, 454), (453, 456), (454, 455), (455, 457), (456, 457)])
me_cube_003.attributes.new('sharp_edge', 'BOOLEAN', 'EDGE').data.foreach_set('value', [ (min(e.vertices), max(e.vertices)) in _k for e in me_cube_003.edges])
_uv = me_cube_003.uv_layers.new(name='UVMap')
_uv.uv.foreach_set('vector', [0.4901, 0.6728, 0.4901, 0.6727, 0.4901, 0.6258, 0.4901, 0.6261, 0.4901, 0.5702, 0.4901, 0.6257, 0.4901, 0.6253, 0.4901, 0.6136, 0.4901, 0.6259, 0.4901, 0.626, 0.5494, 0.5837, 0.5494, 0.5837, 0.5494, 0.5837, 0.5494, 0.5837, 0.4938, 0.766, 0.4938, 0.9049, 0.4938, 0.9049, 0.4938, 0.766, 0.4938, 0.766, 0.4938, 0.9049, 0.4938, 0.9049, 0.4938, 0.766, 0.4901, 0.6261, 0.4901, 0.5647, 0.4901, 0.5728, 0.4901, 0.6261, 0.4901, 0.6261, 0.4901, 0.5728, 0.4901, 0.6136, 0.4901, 0.626, 0.4901, 0.7247, 0.4901, 0.7247, 0.4901, 0.6727, 0.4901, 0.6728, 0.4901, 0.7247, 0.4901, 0.7247, 0.4901, 0.6728, 0.4901, 0.6728, 0.4901, 0.6728, 0.4901, 0.6728, 0.4901, 0.6261, 0.4901, 0.6261, 0.4901, 0.7247, 0.4901, 0.7247, 0.4901, 0.6728, 0.4901, 0.6728, 0.4901, 0.6728, 0.4901, 0.6728, 0.4901, 0.6261, 0.4901, 0.626, 0.4938, 0.9049, 0.4938, 0.766, 0.4938, 0.766, 0.4938, 0.9049, 0.4901, 0.7247, 0.4901, 0.7247, 0.4901, 0.6728, 0.4901, 0.6728, 0.4901, 0.7247, 0.4901, 0.7247, 0.4901, 0.675, 0.4901, 0.6729, 0.4901, 0.6729, 0.4901, 0.675, 0.4901, 0.6253, 0.4901, 0.6257, 0.5494, 0.5837, 0.5494, 0.5837, 0.5494, 0.5837, 0.5494, 0.5837, 0.5494, 0.5837, 0.5494, 0.5837, 0.5494, 0.6655, 0.5494, 0.6655, 0.4901, 0.5647, 0.4901, 0.6261, 0.4901, 0.6258, 0.4901, 0.5647, 0.5494, 0.5837, 0.5494, 0.5837, 0.5494, 0.6655, 0.5494, 0.6655, 0.5494, 0.6655, 0.5494, 0.6655, 0.5494, 0.6655, 0.5494, 0.6655, 0.7325, 0.2744, 0.7325, 0.2744, 0.7325, 0.2744, 0.7325, 0.2744, 0.7325, 0.2744, 0.7325, 0.2744, 0.7325, 0.2744, 0.5494, 0.6655, 0.5494, 0.6655, 0.5494, 0.6655, 0.5494, 0.6655, 0.5494, 0.6655, 0.5494, 0.6655, 0.5494, 0.6655, 0.5494, 0.6655, 0.5494, 0.6655, 0.5494, 0.6655, 0.5494, 0.6655, 0.5494, 0.6655, 0.4938, 0.9049, 0.4938, 0.766, 0.4938, 0.766, 0.4938, 0.9049, 0.5494, 0.5837, 0.5494, 0.5837, 0.5494, 0.6655, 0.5494, 0.6655, 0.5494, 0.5837, 0.5494, 0.5837, 0.5494, 0.6655, 0.5494, 0.6655, 0.5494, 0.6655, 0.5494, 0.6504, 0.5494, 0.6655, 0.5494, 0.6655, 0.5494, 0.5837, 0.5494, 0.5837, 0.5494, 0.6655, 0.5494, 0.6655, 0.5494, 0.5837, 0.5494, 0.5837, 0.5494, 0.6655, 0.5494, 0.6655, 0.5494, 0.5837, 0.5494, 0.5837, 0.5494, 0.6655, 0.5494, 0.6655, 0.5494, 0.6655, 0.5494, 0.5837, 0.5494, 0.5837, 0.5494, 0.6655, 0.5494, 0.5837, 0.5494, 0.5837, 0.5494, 0.5837, 0.5494, 0.5837, 0.4938, 0.9049, 0.4938, 0.766, 0.4938, 0.766, 0.4938, 0.9049, 0.5494, 0.5837, 0.5494, 0.6504, 0.5494, 0.6655, 0.5494, 0.5837, 0.4901, 0.6727, 0.4901, 0.7247, 0.4901, 0.7247, 0.4901, 0.6729, 0.4901, 0.6258, 0.4901, 0.6727, 0.4901, 0.6729, 0.4901, 0.6257, 0.4938, 0.9049, 0.4938, 0.766, 0.4938, 0.766, 0.4938, 0.9049, 0.5494, 0.5837, 0.5494, 0.5837, 0.5494, 0.5837, 0.5494, 0.5837, 0.5494, 0.6655, 0.5494, 0.5837, 0.5494, 0.5837, 0.5494, 0.6655, 0.4901, 0.5647, 0.4901, 0.6258, 0.4901, 0.6257, 0.4901, 0.5702, 0.5494, 0.5837, 0.5494, 0.5837, 0.5494, 0.5837, 0.5494, 0.5837, 0.5494, 0.6655, 0.5494, 0.5837, 0.5494, 0.5837, 0.5494, 0.6655, 0.7325, 0.2744, 0.7325, 0.2744, 0.7325, 0.3702, 0.7325, 0.3702, 0.5592, 0.6896, 0.5592, 0.6823, 0.5592, 0.6823, 0.5592, 0.6896, 0.5592, 0.6823, 0.5592, 0.6147, 0.5592, 0.6147, 0.5592, 0.6823, 0.7325, 0.2744, 0.7325, 0.2744, 0.7325, 0.3702, 0.7325, 0.3702, 0.5494, 0.5837, 0.5494, 0.5837, 0.5494, 0.5837, 0.5494, 0.5837, 0.7325, 0.4621, 0.7325, 0.3702, 0.7325, 0.3702, 0.7325, 0.4621, 0.5592, 0.6147, 0.5592, 0.5646, 0.5592, 0.5646, 0.5592, 0.6147, 0.7325, 0.3702, 0.7325, 0.3702, 0.7325, 0.4621, 0.7325, 0.4621, 0.7325, 0.3702, 0.7325, 0.3702, 0.7325, 0.4621, 0.7325, 0.4621, 0.7325, 0.3702, 0.7325, 0.3702, 0.7325, 0.4621, 0.7325, 0.4621, 0.7325, 0.3702, 0.7325, 0.3702, 0.7325, 0.4621, 0.7325, 0.4621, 0.7325, 0.2744, 0.7325, 0.2744, 0.7325, 0.3702, 0.7325, 0.3702, 0.5592, 0.5646, 0.5592, 0.6783, 0.5592, 0.6783, 0.5592, 0.5646, 0.7325, 0.2744, 0.7325, 0.2744, 0.7325, 0.3702, 0.7325, 0.3702, 0.5592, 0.6896, 0.5592, 0.6896, 0.5592, 0.6896, 0.5592, 0.6896, 0.5592, 0.6783, 0.5592, 0.6896, 0.5592, 0.6896, 0.5592, 0.6783, 0.7325, 0.3702, 0.7325, 0.3702, 0.7325, 0.4621, 0.7325, 0.4621, 0.7325, 0.2744, 0.7325, 0.2744, 0.7325, 0.3702, 0.7325, 0.3702, 0.5592, 0.6896, 0.5592, 0.6896, 0.5592, 0.6896, 0.5592, 0.6896, 0.7469, 0.409, 0.7469, 0.409, 0.7469, 0.409, 0.7469, 0.409, 0.7405, 0.2803, 0.7405, 0.2803, 0.7405, 0.3105, 0.7405, 0.3105, 0.7405, 0.3105, 0.7405, 0.3105, 0.7405, 0.3105, 0.7405, 0.3105, 0.7405, 0.3105, 0.7405, 0.3105, 0.7405, 0.2803, 0.7405, 0.2803, 0.5592, 0.6896, 0.5592, 0.6896, 0.5592, 0.6896, 0.5592, 0.6896, 0.7469, 0.409, 0.7469, 0.409, 0.7469, 0.409, 0.7469, 0.409, 0.7405, 0.2803, 0.7405, 0.2803, 0.7405, 0.3105, 0.7405, 0.3105, 0.7405, 0.3105, 0.7405, 0.3105, 0.7405, 0.3105, 0.7405, 0.3105, 0.7405, 0.3105, 0.7405, 0.3105, 0.7405, 0.2803, 0.7405, 0.2803, 0.5494, 0.6655, 0.5494, 0.6655, 0.5494, 0.6655, 0.5494, 0.6655, 0.5494, 0.5837, 0.5494, 0.5837, 0.5494, 0.6655, 0.5494, 0.6655, 0.4901, 0.6728, 0.4901, 0.6728, 0.4901, 0.626, 0.4901, 0.6259, 0.7325, 0.2744, 0.7325, 0.2744, 0.7325, 0.3702, 0.7325, 0.3702, 0.5494, 0.6655, 0.5494, 0.6655, 0.5494, 0.6655, 0.5494, 0.6655, 0.5494, 0.5837, 0.5494, 0.6655, 0.5494, 0.6655, 0.5494, 0.5837, 0.5494, 0.6655, 0.5494, 0.6655, 0.5494, 0.6655, 0.5494, 0.6655, 0.5494, 0.5837, 0.5494, 0.5837, 0.5494, 0.5837, 0.5494, 0.5837, 0.5494, 0.5837, 0.5494, 0.6655, 0.5494, 0.6655, 0.5494, 0.5837, 0.5494, 0.6655, 0.5494, 0.5837, 0.5494, 0.5837, 0.5494, 0.6655, 0.5494, 0.5837, 0.5494, 0.5837, 0.5494, 0.5837, 0.5494, 0.5837, 0.5494, 0.5837, 0.5494, 0.6655, 0.5494, 0.6655, 0.5494, 0.5837, 0.7436, 0.3105, 0.7436, 0.3105, 0.7436, 0.4786, 0.7436, 0.4786, 0.5494, 0.6655, 0.5494, 0.6655, 0.5494, 0.6655, 0.5494, 0.6655, 0.5494, 0.6655, 0.5494, 0.5837, 0.5494, 0.5837, 0.5494, 0.6655, 0.5494, 0.5837, 0.5494, 0.5837, 0.5494, 0.5837, 0.5494, 0.5837, 0.7436, 0.26, 0.7436, 0.26, 0.7436, 0.3105, 0.7436, 0.3105, 0.7436, 0.3105, 0.7436, 0.26, 0.7436, 0.26, 0.7436, 0.3105, 0.7436, 0.26, 0.7436, 0.26, 0.7436, 0.26, 0.7436, 0.26, 0.7436, 0.26, 0.7436, 0.3105, 0.7436, 0.3105, 0.7436, 0.26, 0.7436, 0.4786, 0.7436, 0.4786, 0.7436, 0.4786, 0.7436, 0.4786, 0.7436, 0.3105, 0.7436, 0.3105, 0.7436, 0.4786, 0.7436, 0.4786, 0.7436, 0.3105, 0.7436, 0.3105, 0.7436, 0.4786, 0.7436, 0.4786, 0.7436, 0.3105, 0.7436, 0.3105, 0.7436, 0.4786, 0.7436, 0.4786, 0.5494, 0.5837, 0.5494, 0.5837, 0.5494, 0.6655, 0.5494, 0.6504, 0.5494, 0.5837, 0.5494, 0.6504, 0.5494, 0.6655, 0.5494, 0.5837, 0.5494, 0.6504, 0.5494, 0.6655, 0.5494, 0.6655, 0.5494, 0.6504, 0.5494, 0.6655, 0.5494, 0.5837, 0.5494, 0.5837, 0.5494, 0.6655, 0.5494, 0.5837, 0.5494, 0.5837, 0.5494, 0.5837, 0.5494, 0.5837, 0.4943, 0.5487, 0.4943, 0.693, 0.4943, 0.693, 0.4943, 0.5487, 0.4943, 0.5487, 0.4943, 0.5487, 0.4943, 0.693, 0.4943, 0.693, 0.4943, 0.5487, 0.4943, 0.693, 0.4943, 0.693, 0.4943, 0.5487, 0.4943, 0.5487, 0.4943, 0.693, 0.4943, 0.693, 0.4943, 0.5487, 0.4943, 0.5487, 0.4943, 0.5487, 0.4943, 0.693, 0.4943, 0.693, 0.4943, 0.5487, 0.4943, 0.693, 0.4943, 0.693, 0.4943, 0.5487, 0.4943, 0.693, 0.4943, 0.7472, 0.4943, 0.7472, 0.4943, 0.693, 0.4943, 0.693, 0.4943, 0.7472, 0.4943, 0.7472, 0.4943, 0.693, 0.4943, 0.693, 0.4943, 0.693, 0.4943, 0.7472, 0.4943, 0.7472, 0.4943, 0.693, 0.4943, 0.7472, 0.4943, 0.7472, 0.4943, 0.693, 0.4943, 0.693, 0.4943, 0.7472, 0.4943, 0.7472, 0.4943, 0.693, 0.4943, 0.693, 0.4943, 0.693, 0.4943, 0.7472, 0.4943, 0.7472, 0.4943, 0.7472, 0.4943, 0.7472, 0.4943, 0.7472, 0.4943, 0.7472, 0.4943, 0.7472, 0.4943, 0.7472, 0.4943, 0.7472, 0.4943, 0.7472, 0.4943, 0.7472, 0.4943, 0.7472, 0.4943, 0.7472, 0.4943, 0.7472, 0.4943, 0.7472, 0.4943, 0.7472, 0.4943, 0.7472, 0.4943, 0.7472, 0.4943, 0.7472, 0.4943, 0.7472, 0.5459, 0.5496, 0.5459, 0.6483, 0.5459, 0.6483, 0.5459, 0.5496, 0.5459, 0.5496, 0.5459, 0.5496, 0.5459, 0.6483, 0.5459, 0.6483, 0.5459, 0.5496, 0.5459, 0.6483, 0.5459, 0.6483, 0.5459, 0.5496, 0.5459, 0.5496, 0.5459, 0.6483, 0.5459, 0.6483, 0.5459, 0.5496, 0.5459, 0.5496, 0.5459, 0.6483, 0.5459, 0.6483, 0.5459, 0.5496, 0.5459, 0.5496, 0.5459, 0.5496, 0.5459, 0.6483, 0.5459, 0.6483, 0.4943, 0.7472, 0.4943, 0.7472, 0.4943, 0.7472, 0.4943, 0.7472, 0.5459, 0.6483, 0.5459, 0.7012, 0.5459, 0.7012, 0.5459, 0.6483, 0.5459, 0.6483, 0.5459, 0.7012, 0.5459, 0.7012, 0.5459, 0.6483, 0.5459, 0.6483, 0.5459, 0.6483, 0.5459, 0.7012, 0.5459, 0.7012, 0.5459, 0.6483, 0.5459, 0.7012, 0.5459, 0.7012, 0.5459, 0.6483, 0.5459, 0.6483, 0.5459, 0.7012, 0.5459, 0.7012, 0.5459, 0.6483, 0.5459, 0.6483, 0.5459, 0.6483, 0.5459, 0.7012, 0.5459, 0.7012, 0.5459, 0.7012, 0.5459, 0.7242, 0.5459, 0.7242, 0.5459, 0.7012, 0.5459, 0.7012, 0.5459, 0.7012, 0.5459, 0.7242, 0.5459, 0.7242, 0.5459, 0.7012, 0.5459, 0.7242, 0.5459, 0.7242, 0.5459, 0.7012, 0.5459, 0.7012, 0.5459, 0.7242, 0.5459, 0.7012, 0.5459, 0.7012, 0.5459, 0.7012, 0.5459, 0.7242, 0.5459, 0.7242, 0.5459, 0.7012, 0.5459, 0.7242, 0.5459, 0.7242, 0.5459, 0.7012, 0.7271, 0.2737, 0.7271, 0.2737, 0.7271, 0.2661, 0.7271, 0.2661, 0.7271, 0.4547, 0.7271, 0.4622, 0.7271, 0.4622, 0.7271, 0.4547, 0.7271, 0.2737, 0.7271, 0.2661, 0.7271, 0.2661, 0.7271, 0.2737, 0.7271, 0.4547, 0.7271, 0.4622, 0.7271, 0.4622, 0.7271, 0.4547, 0.7271, 0.2737, 0.7271, 0.2661, 0.7271, 0.2661, 0.7271, 0.2737, 0.7271, 0.4547, 0.7271, 0.4622, 0.7271, 0.4622, 0.7271, 0.4547, 0.7271, 0.4622, 0.7271, 0.2661, 0.7271, 0.2661, 0.7271, 0.4622, 0.7271, 0.4622, 0.7271, 0.4622, 0.7271, 0.2661, 0.7271, 0.2661, 0.7271, 0.4622, 0.7271, 0.2661, 0.7271, 0.2661, 0.7271, 0.4622, 0.7271, 0.4622, 0.7271, 0.2661, 0.7271, 0.2661, 0.7271, 0.4622, 0.7271, 0.4622, 0.7271, 0.4622, 0.7271, 0.2661, 0.7271, 0.2661, 0.7271, 0.4622, 0.7271, 0.2661, 0.7271, 0.2661, 0.7271, 0.4622, 0.7271, 0.4547, 0.7271, 0.4547, 0.7271, 0.4622, 0.7271, 0.4622, 0.7271, 0.2737, 0.7271, 0.2737, 0.7271, 0.2661, 0.7271, 0.2661, 0.7271, 0.4547, 0.7271, 0.4547, 0.7271, 0.4622, 0.7271, 0.4622, 0.7271, 0.2737, 0.7271, 0.2661, 0.7271, 0.2661, 0.7271, 0.2737, 0.7271, 0.4547, 0.7271, 0.4622, 0.7271, 0.4622, 0.7271, 0.4547, 0.7271, 0.2737, 0.7271, 0.2661, 0.7271, 0.2661, 0.7271, 0.2737, 0.0, 0.0, 0.0, 0.0, 0.0, 0.0, 0.0, 0.0, 0.0, 0.0, 0.7298, 0.2831, 0.7298, 0.2831, 0.7298, 0.4515, 0.7298, 0.4515, 0.0, 0.0, 0.0, 0.0, 0.0, 0.0, 0.0, 0.0, 0.0, 0.0, 0.7298, 0.4515, 0.7298, 0.2831, 0.7298, 0.2831, 0.7298, 0.4515, 0.0, 0.0, 0.0, 0.0, 0.0, 0.0, 0.0, 0.0, 0.0, 0.0, 0.0, 0.0, 0.0, 0.0, 0.0, 0.0, 0.0, 0.0, 0.7298, 0.2831, 0.7298, 0.2831, 0.7298, 0.4515, 0.7298, 0.4515, 0.7298, 0.2831, 0.7298, 0.4515, 0.7298, 0.4515, 0.7298, 0.2831, 0.0, 0.0, 0.0, 0.0, 0.0, 0.0, 0.0, 0.0, 0.0, 0.0, 0.0, 0.0, 0.0, 0.0, 0.0, 0.0, 0.0, 0.0, 0.0, 0.0, 0.0, 0.0, 0.0, 0.0, 0.7298, 0.2831, 0.7298, 0.2831, 0.7298, 0.4515, 0.7298, 0.4515, 0.7298, 0.2831, 0.7298, 0.2831, 0.7298, 0.4515, 0.7298, 0.4515, 0.7298, 0.4515, 0.7298, 0.2831, 0.7298, 0.2831, 0.7298, 0.4515, 0.7298, 0.2831, 0.7298, 0.2831, 0.7298, 0.4515, 0.7298, 0.4515, 0.7298, 0.2831, 0.7298, 0.4515, 0.7298, 0.4515, 0.7298, 0.2831, 0.4923, 0.6444, 0.4923, 0.7922, 0.4923, 0.7922, 0.4923, 0.6444, 0.4923, 0.6444, 0.4923, 0.7922, 0.4923, 0.7922, 0.4923, 0.6928, 0.4923, 0.6928, 0.4923, 0.7922, 0.4923, 0.7922, 0.4923, 0.6928, 0.4923, 0.6928, 0.4923, 0.7922, 0.4923, 0.7922, 0.4923, 0.6444, 0.4923, 0.6444, 0.4923, 0.6928, 0.4923, 0.6928, 0.4923, 0.6444, 0.7447, 0.3386, 0.7447, 0.3386, 0.7447, 0.3386, 0.7447, 0.3386, 0.7447, 0.3386, 0.7447, 0.3386, 0.7447, 0.3386, 0.7447, 0.3386, 0.7447, 0.2782, 0.7447, 0.2782, 0.7447, 0.3386, 0.7447, 0.3386, 0.7447, 0.2782, 0.7447, 0.2782, 0.7447, 0.2782, 0.7447, 0.2782, 0.7447, 0.2782, 0.7447, 0.3386, 0.7447, 0.3386, 0.7447, 0.2782, 0.7447, 0.2782, 0.7447, 0.2782, 0.7447, 0.3386, 0.7447, 0.3386, 0.7447, 0.3386, 0.7447, 0.3386, 0.7447, 0.3386, 0.7447, 0.3386, 0.7447, 0.2782, 0.7447, 0.2782, 0.7447, 0.2782, 0.7447, 0.2782, 0.7447, 0.2782, 0.7447, 0.2782, 0.7447, 0.2782, 0.7447, 0.2782, 0.7447, 0.3386, 0.7447, 0.2782, 0.7447, 0.2782, 0.7447, 0.3386, 0.7447, 0.2782, 0.7447, 0.2782, 0.7447, 0.2782, 0.7447, 0.2782, 0.7447, 0.3386, 0.7447, 0.3386, 0.7447, 0.3386, 0.7447, 0.3386, 0.7447, 0.2782, 0.7447, 0.3386, 0.7447, 0.3386, 0.7447, 0.2782, 0.7447, 0.3386, 0.7447, 0.3386, 0.7447, 0.4139, 0.7447, 0.4139, 0.7447, 0.3386, 0.7447, 0.3386, 0.7447, 0.4139, 0.7447, 0.4139, 0.7447, 0.2782, 0.7447, 0.2782, 0.7447, 0.2782, 0.7447, 0.2782, 0.7447, 0.3386, 0.7447, 0.2782, 0.7447, 0.2782, 0.7447, 0.3386, 0.7447, 0.3386, 0.7447, 0.3386, 0.7447, 0.3386, 0.7447, 0.3386, 0.7447, 0.3386, 0.7447, 0.3386, 0.7447, 0.3386, 0.7447, 0.3386, 0.7447, 0.3774, 0.7447, 0.4139, 0.7447, 0.4836, 0.7447, 0.4472, 0.7447, 0.4139, 0.7447, 0.3774, 0.7447, 0.4472, 0.7447, 0.4836, 0.7447, 0.2782, 0.7447, 0.2782, 0.7447, 0.3774, 0.7447, 0.3774, 0.7447, 0.3386, 0.7447, 0.2782, 0.7447, 0.3774, 0.7447, 0.4139, 0.7447, 0.2782, 0.7447, 0.3386, 0.7447, 0.4139, 0.7447, 0.3774, 0.7447, 0.2782, 0.7447, 0.2782, 0.7447, 0.3774, 0.7447, 0.3774, 0.7447, 0.4472, 0.7447, 0.4472, 0.7447, 0.4836, 0.7447, 0.4836, 0.7447, 0.4472, 0.7447, 0.4836, 0.7447, 0.4836, 0.7447, 0.4472, 0.7447, 0.3774, 0.7447, 0.3774, 0.7447, 0.4472, 0.7447, 0.4472, 0.7447, 0.4139, 0.7447, 0.4139, 0.7447, 0.4836, 0.7447, 0.4836, 0.7447, 0.4139, 0.7447, 0.4139, 0.7447, 0.4836, 0.7447, 0.4836, 0.7447, 0.3774, 0.7447, 0.3774, 0.7447, 0.4472, 0.7447, 0.4472, 0.4901, 0.6728, 0.4901, 0.6261, 0.4901, 0.6258, 0.4901, 0.6727, 0.4901, 0.5702, 0.4901, 0.6253, 0.4901, 0.6257, 0.4901, 0.6136, 0.4901, 0.626, 0.4901, 0.6259, 0.5494, 0.5837, 0.5494, 0.5837, 0.5494, 0.5837, 0.5494, 0.5837, 0.4938, 0.766, 0.4938, 0.766, 0.4938, 0.9049, 0.4938, 0.9049, 0.4938, 0.766, 0.4938, 0.766, 0.4938, 0.9049, 0.4938, 0.9049, 0.4901, 0.6261, 0.4901, 0.6261, 0.4901, 0.5728, 0.4901, 0.5647, 0.4901, 0.6261, 0.4901, 0.626, 0.4901, 0.6136, 0.4901, 0.5728, 0.4901, 0.7247, 0.4901, 0.6728, 0.4901, 0.6727, 0.4901, 0.7247, 0.4901, 0.7247, 0.4901, 0.6728, 0.4901, 0.6728, 0.4901, 0.7247, 0.4901, 0.6728, 0.4901, 0.6261, 0.4901, 0.6261, 0.4901, 0.6728, 0.4901, 0.7247, 0.4901, 0.6728, 0.4901, 0.6728, 0.4901, 0.7247, 0.4901, 0.6728, 0.4901, 0.626, 0.4901, 0.6261, 0.4901, 0.6728, 0.4938, 0.9049, 0.4938, 0.9049, 0.4938, 0.766, 0.4938, 0.766, 0.4901, 0.7247, 0.4901, 0.6728, 0.4901, 0.6728, 0.4901, 0.7247, 0.4901, 0.7247, 0.4901, 0.6729, 0.4901, 0.675, 0.4901, 0.7247, 0.4901, 0.6729, 0.4901, 0.6257, 0.4901, 0.6253, 0.4901, 0.675, 0.5494, 0.5837, 0.5494, 0.5837, 0.5494, 0.5837, 0.5494, 0.5837, 0.5494, 0.5837, 0.5494, 0.6655, 0.5494, 0.6655, 0.5494, 0.5837, 0.4901, 0.5647, 0.4901, 0.5647, 0.4901, 0.6258, 0.4901, 0.6261, 0.5494, 0.5837, 0.5494, 0.6655, 0.5494, 0.6655, 0.5494, 0.5837, 0.5494, 0.6655, 0.5494, 0.6655, 0.5494, 0.6655, 0.5494, 0.6655, 0.7325, 0.2744, 0.7325, 0.2744, 0.7325, 0.2744, 0.7325, 0.2744, 0.7325, 0.2744, 0.7325, 0.2744, 0.7325, 0.2744, 0.5494, 0.6655, 0.5494, 0.6655, 0.5494, 0.6655, 0.5494, 0.6655, 0.5494, 0.6655, 0.5494, 0.6655, 0.5494, 0.6655, 0.5494, 0.6655, 0.5494, 0.6655, 0.5494, 0.6655, 0.5494, 0.6655, 0.5494, 0.6655, 0.4938, 0.9049, 0.4938, 0.9049, 0.4938, 0.766, 0.4938, 0.766, 0.5494, 0.5837, 0.5494, 0.6655, 0.5494, 0.6655, 0.5494, 0.5837, 0.5494, 0.5837, 0.5494, 0.6655, 0.5494, 0.6655, 0.5494, 0.5837, 0.5494, 0.6655, 0.5494, 0.6655, 0.5494, 0.6655, 0.5494, 0.6504, 0.5494, 0.5837, 0.5494, 0.6655, 0.5494, 0.6655, 0.5494, 0.5837, 0.5494, 0.5837, 0.5494, 0.6655, 0.5494, 0.6655, 0.5494, 0.5837, 0.5494, 0.5837, 0.5494, 0.6655, 0.5494, 0.6655, 0.5494, 0.5837, 0.5494, 0.6655, 0.5494, 0.6655, 0.5494, 0.5837, 0.5494, 0.5837, 0.5494, 0.5837, 0.5494, 0.5837, 0.5494, 0.5837, 0.5494, 0.5837, 0.4938, 0.9049, 0.4938, 0.9049, 0.4938, 0.766, 0.4938, 0.766, 0.5494, 0.5837, 0.5494, 0.5837, 0.5494, 0.6655, 0.5494, 0.6504, 0.4901, 0.6727, 0.4901, 0.6729, 0.4901, 0.7247, 0.4901, 0.7247, 0.4901, 0.6258, 0.4901, 0.6257, 0.4901, 0.6729, 0.4901, 0.6727, 0.4938, 0.9049, 0.4938, 0.9049, 0.4938, 0.766, 0.4938, 0.766, 0.5494, 0.5837, 0.5494, 0.5837, 0.5494, 0.5837, 0.5494, 0.5837, 0.5494, 0.6655, 0.5494, 0.6655, 0.5494, 0.5837, 0.5494, 0.5837, 0.4901, 0.5647, 0.4901, 0.5702, 0.4901, 0.6257, 0.4901, 0.6258, 0.5494, 0.5837, 0.5494, 0.5837, 0.5494, 0.5837, 0.5494, 0.5837, 0.5494, 0.6655, 0.5494, 0.6655, 0.5494, 0.5837, 0.5494, 0.5837, 0.7325, 0.2744, 0.7325, 0.3702, 0.7325, 0.3702, 0.7325, 0.2744, 0.5592, 0.6896, 0.5592, 0.6896, 0.5592, 0.6823, 0.5592, 0.6823, 0.5592, 0.6823, 0.5592, 0.6823, 0.5592, 0.6147, 0.5592, 0.6147, 0.7325, 0.2744, 0.7325, 0.3702, 0.7325, 0.3702, 0.7325, 0.2744, 0.5494, 0.5837, 0.5494, 0.5837, 0.5494, 0.5837, 0.5494, 0.5837, 0.7325, 0.4621, 0.7325, 0.4621, 0.7325, 0.3702, 0.7325, 0.3702, 0.5592, 0.6147, 0.5592, 0.6147, 0.5592, 0.5646, 0.5592, 0.5646, 0.7325, 0.3702, 0.7325, 0.4621, 0.7325, 0.4621, 0.7325, 0.3702, 0.7325, 0.3702, 0.7325, 0.4621, 0.7325, 0.4621, 0.7325, 0.3702, 0.7325, 0.3702, 0.7325, 0.4621, 0.7325, 0.4621, 0.7325, 0.3702, 0.7325, 0.3702, 0.7325, 0.4621, 0.7325, 0.4621, 0.7325, 0.3702, 0.7325, 0.2744, 0.7325, 0.3702, 0.7325, 0.3702, 0.7325, 0.2744, 0.5592, 0.5646, 0.5592, 0.5646, 0.5592, 0.6783, 0.5592, 0.6783, 0.7325, 0.2744, 0.7325, 0.3702, 0.7325, 0.3702, 0.7325, 0.2744, 0.5592, 0.6896, 0.5592, 0.6896, 0.5592, 0.6896, 0.5592, 0.6896, 0.5592, 0.6783, 0.5592, 0.6783, 0.5592, 0.6896, 0.5592, 0.6896, 0.7325, 0.3702, 0.7325, 0.4621, 0.7325, 0.4621, 0.7325, 0.3702, 0.7325, 0.2744, 0.7325, 0.3702, 0.7325, 0.3702, 0.7325, 0.2744, 0.5592, 0.6896, 0.5592, 0.6896, 0.5592, 0.6896, 0.5592, 0.6896, 0.7469, 0.409, 0.7469, 0.409, 0.7469, 0.409, 0.7469, 0.409, 0.7405, 0.2803, 0.7405, 0.3105, 0.7405, 0.3105, 0.7405, 0.2803, 0.7405, 0.3105, 0.7405, 0.3105, 0.7405, 0.3105, 0.7405, 0.3105, 0.7405, 0.3105, 0.7405, 0.2803, 0.7405, 0.2803, 0.7405, 0.3105, 0.5592, 0.6896, 0.5592, 0.6896, 0.5592, 0.6896, 0.5592, 0.6896, 0.7469, 0.409, 0.7469, 0.409, 0.7469, 0.409, 0.7469, 0.409, 0.7405, 0.2803, 0.7405, 0.3105, 0.7405, 0.3105, 0.7405, 0.2803, 0.7405, 0.3105, 0.7405, 0.3105, 0.7405, 0.3105, 0.7405, 0.3105, 0.7405, 0.3105, 0.7405, 0.2803, 0.7405, 0.2803, 0.7405, 0.3105, 0.5494, 0.6655, 0.5494, 0.6655, 0.5494, 0.6655, 0.5494, 0.6655, 0.5494, 0.5837, 0.5494, 0.6655, 0.5494, 0.6655, 0.5494, 0.5837, 0.4901, 0.6728, 0.4901, 0.6259, 0.4901, 0.626, 0.4901, 0.6728, 0.7325, 0.2744, 0.7325, 0.3702, 0.7325, 0.3702, 0.7325, 0.2744, 0.5494, 0.6655, 0.5494, 0.6655, 0.5494, 0.6655, 0.5494, 0.6655, 0.5494, 0.5837, 0.5494, 0.5837, 0.5494, 0.6655, 0.5494, 0.6655, 0.5494, 0.6655, 0.5494, 0.6655, 0.5494, 0.6655, 0.5494, 0.6655, 0.5494, 0.5837, 0.5494, 0.5837, 0.5494, 0.5837, 0.5494, 0.5837, 0.5494, 0.5837, 0.5494, 0.5837, 0.5494, 0.6655, 0.5494, 0.6655, 0.5494, 0.6655, 0.5494, 0.6655, 0.5494, 0.5837, 0.5494, 0.5837, 0.5494, 0.5837, 0.5494, 0.5837, 0.5494, 0.5837, 0.5494, 0.5837, 0.5494, 0.5837, 0.5494, 0.5837, 0.5494, 0.6655, 0.5494, 0.6655, 0.7436, 0.3105, 0.7436, 0.4786, 0.7436, 0.4786, 0.7436, 0.3105, 0.5494, 0.6655, 0.5494, 0.6655, 0.5494, 0.6655, 0.5494, 0.6655, 0.5494, 0.6655, 0.5494, 0.6655, 0.5494, 0.5837, 0.5494, 0.5837, 0.5494, 0.5837, 0.5494, 0.5837, 0.5494, 0.5837, 0.5494, 0.5837, 0.7436, 0.26, 0.7436, 0.3105, 0.7436, 0.3105, 0.7436, 0.26, 0.7436, 0.3105, 0.7436, 0.3105, 0.7436, 0.26, 0.7436, 0.26, 0.7436, 0.26, 0.7436, 0.26, 0.7436, 0.26, 0.7436, 0.26, 0.7436, 0.26, 0.7436, 0.26, 0.7436, 0.3105, 0.7436, 0.3105, 0.7436, 0.4786, 0.7436, 0.4786, 0.7436, 0.4786, 0.7436, 0.4786, 0.7436, 0.3105, 0.7436, 0.4786, 0.7436, 0.4786, 0.7436, 0.3105, 0.7436, 0.3105, 0.7436, 0.4786, 0.7436, 0.4786, 0.7436, 0.3105, 0.7436, 0.3105, 0.7436, 0.4786, 0.7436, 0.4786, 0.7436, 0.3105, 0.5494, 0.5837, 0.5494, 0.6504, 0.5494, 0.6655, 0.5494, 0.5837, 0.5494, 0.5837, 0.5494, 0.5837, 0.5494, 0.6655, 0.5494, 0.6504, 0.5494, 0.6504, 0.5494, 0.6504, 0.5494, 0.6655, 0.5494, 0.6655, 0.5494, 0.6655, 0.5494, 0.6655, 0.5494, 0.5837, 0.5494, 0.5837, 0.5494, 0.5837, 0.5494, 0.5837, 0.5494, 0.5837, 0.5494, 0.5837, 0.4943, 0.5487, 0.4943, 0.5487, 0.4943, 0.693, 0.4943, 0.693, 0.4943, 0.5487, 0.4943, 0.693, 0.4943, 0.693, 0.4943, 0.5487, 0.4943, 0.5487, 0.4943, 0.5487, 0.4943, 0.693, 0.4943, 0.693, 0.4943, 0.5487, 0.4943, 0.5487, 0.4943, 0.693, 0.4943, 0.693, 0.4943, 0.5487, 0.4943, 0.693, 0.4943, 0.693, 0.4943, 0.5487, 0.4943, 0.5487, 0.4943, 0.5487, 0.4943, 0.693, 0.4943, 0.693, 0.4943, 0.693, 0.4943, 0.693, 0.4943, 0.7472, 0.4943, 0.7472, 0.4943, 0.693, 0.4943, 0.693, 0.4943, 0.7472, 0.4943, 0.7472, 0.4943, 0.693, 0.4943, 0.7472, 0.4943, 0.7472, 0.4943, 0.693, 0.4943, 0.693, 0.4943, 0.693, 0.4943, 0.7472, 0.4943, 0.7472, 0.4943, 0.693, 0.4943, 0.693, 0.4943, 0.7472, 0.4943, 0.7472, 0.4943, 0.693, 0.4943, 0.7472, 0.4943, 0.7472, 0.4943, 0.693, 0.4943, 0.7472, 0.4943, 0.7472, 0.4943, 0.7472, 0.4943, 0.7472, 0.4943, 0.7472, 0.4943, 0.7472, 0.4943, 0.7472, 0.4943, 0.7472, 0.4943, 0.7472, 0.4943, 0.7472, 0.4943, 0.7472, 0.4943, 0.7472, 0.4943, 0.7472, 0.4943, 0.7472, 0.4943, 0.7472, 0.4943, 0.7472, 0.4943, 0.7472, 0.4943, 0.7472, 0.5459, 0.5496, 0.5459, 0.5496, 0.5459, 0.6483, 0.5459, 0.6483, 0.5459, 0.5496, 0.5459, 0.6483, 0.5459, 0.6483, 0.5459, 0.5496, 0.5459, 0.5496, 0.5459, 0.5496, 0.5459, 0.6483, 0.5459, 0.6483, 0.5459, 0.5496, 0.5459, 0.5496, 0.5459, 0.6483, 0.5459, 0.6483, 0.5459, 0.5496, 0.5459, 0.5496, 0.5459, 0.6483, 0.5459, 0.6483, 0.5459, 0.5496, 0.5459, 0.6483, 0.5459, 0.6483, 0.5459, 0.5496, 0.4943, 0.7472, 0.4943, 0.7472, 0.4943, 0.7472, 0.4943, 0.7472, 0.5459, 0.6483, 0.5459, 0.6483, 0.5459, 0.7012, 0.5459, 0.7012, 0.5459, 0.6483, 0.5459, 0.6483, 0.5459, 0.7012, 0.5459, 0.7012, 0.5459, 0.6483, 0.5459, 0.7012, 0.5459, 0.7012, 0.5459, 0.6483, 0.5459, 0.6483, 0.5459, 0.6483, 0.5459, 0.7012, 0.5459, 0.7012, 0.5459, 0.6483, 0.5459, 0.6483, 0.5459, 0.7012, 0.5459, 0.7012, 0.5459, 0.6483, 0.5459, 0.7012, 0.5459, 0.7012, 0.5459, 0.6483, 0.5459, 0.7012, 0.5459, 0.7012, 0.5459, 0.7242, 0.5459, 0.7242, 0.5459, 0.7012, 0.5459, 0.7242, 0.5459, 0.7242, 0.5459, 0.7012, 0.5459, 0.7012, 0.5459, 0.7012, 0.5459, 0.7242, 0.5459, 0.7242, 0.5459, 0.7012, 0.5459, 0.7012, 0.5459, 0.7242, 0.5459, 0.7012, 0.5459, 0.7242, 0.5459, 0.7242, 0.5459, 0.7012, 0.5459, 0.7012, 0.5459, 0.7012, 0.5459, 0.7242, 0.5459, 0.7242, 0.7271, 0.2737, 0.7271, 0.2661, 0.7271, 0.2661, 0.7271, 0.2737, 0.7271, 0.4547, 0.7271, 0.4547, 0.7271, 0.4622, 0.7271, 0.4622, 0.7271, 0.2737, 0.7271, 0.2737, 0.7271, 0.2661, 0.7271, 0.2661, 0.7271, 0.4547, 0.7271, 0.4547, 0.7271, 0.4622, 0.7271, 0.4622, 0.7271, 0.2737, 0.7271, 0.2737, 0.7271, 0.2661, 0.7271, 0.2661, 0.7271, 0.4547, 0.7271, 0.4547, 0.7271, 0.4622, 0.7271, 0.4622, 0.7271, 0.4622, 0.7271, 0.4622, 0.7271, 0.2661, 0.7271, 0.2661, 0.7271, 0.4622, 0.7271, 0.2661, 0.7271, 0.2661, 0.7271, 0.4622, 0.7271, 0.4622, 0.7271, 0.4622, 0.7271, 0.2661, 0.7271, 0.2661, 0.7271, 0.4622, 0.7271, 0.4622, 0.7271, 0.2661, 0.7271, 0.2661, 0.7271, 0.4622, 0.7271, 0.2661, 0.7271, 0.2661, 0.7271, 0.4622, 0.7271, 0.4622, 0.7271, 0.4622, 0.7271, 0.2661, 0.7271, 0.2661, 0.7271, 0.4547, 0.7271, 0.4622, 0.7271, 0.4622, 0.7271, 0.4547, 0.7271, 0.2737, 0.7271, 0.2661, 0.7271, 0.2661, 0.7271, 0.2737, 0.7271, 0.4547, 0.7271, 0.4622, 0.7271, 0.4622, 0.7271, 0.4547, 0.7271, 0.2737, 0.7271, 0.2737, 0.7271, 0.2661, 0.7271, 0.2661, 0.7271, 0.4547, 0.7271, 0.4547, 0.7271, 0.4622, 0.7271, 0.4622, 0.7271, 0.2737, 0.7271, 0.2737, 0.7271, 0.2661, 0.7271, 0.2661, 0.0, 0.0, 0.0, 0.0, 0.0, 0.0, 0.0, 0.0, 0.0, 0.0, 0.7298, 0.2831, 0.7298, 0.2831, 0.7298, 0.4515, 0.7298, 0.4515, 0.7298, 0.2831, 0.7298, 0.4515, 0.7298, 0.4515, 0.7298, 0.2831, 0.7298, 0.4515, 0.7298, 0.2831, 0.7298, 0.2831, 0.7298, 0.4515, 0.0, 0.0, 0.0, 0.0, 0.0, 0.0, 0.0, 0.0, 0.0, 0.0, 0.0, 0.0, 0.0, 0.0, 0.0, 0.0, 0.0, 0.0, 0.0, 0.0, 0.0, 0.0, 0.0, 0.0, 0.0, 0.0, 0.0, 0.0, 0.0, 0.0, 0.0, 0.0, 0.0, 0.0, 0.0, 0.0, 0.0, 0.0, 0.7298, 0.4515, 0.7298, 0.4515, 0.7298, 0.2831, 0.7298, 0.2831, 0.7298, 0.4515, 0.7298, 0.4515, 0.7298, 0.2831, 0.7298, 0.2831, 0.0, 0.0, 0.0, 0.0, 0.0, 0.0, 0.0, 0.0, 0.7298, 0.2831, 0.7298, 0.2831, 0.7298, 0.4515, 0.7298, 0.4515, 0.0, 0.0, 0.0, 0.0, 0.0, 0.0, 0.0, 0.0, 0.7298, 0.2831, 0.7298, 0.4515, 0.7298, 0.4515, 0.7298, 0.2831, 0.0, 0.0, 0.0, 0.0, 0.0, 0.0, 0.0, 0.0, 0.0, 0.0, 0.0, 0.0, 0.0, 0.0, 0.0, 0.0, 0.0, 0.0, 0.0, 0.0, 0.0, 0.0, 0.0, 0.0, 0.0, 0.0, 0.0, 0.0, 0.0, 0.0, 0.0, 0.0, 0.7298, 0.2831, 0.7298, 0.2831, 0.7298, 0.4515, 0.7298, 0.4515, 0.0, 0.0, 0.0, 0.0, 0.0, 0.0, 0.0, 0.0, 0.0, 0.0, 0.0, 0.0, 0.0, 0.0, 0.0, 0.0, 0.0, 0.0, 0.0, 0.0, 0.0, 0.0, 0.0, 0.0, 0.7298, 0.2831, 0.7298, 0.4515, 0.7298, 0.4515, 0.7298, 0.2831, 0.7298, 0.2831, 0.7298, 0.4515, 0.7298, 0.4515, 0.7298, 0.2831, 0.0, 0.0, 0.0, 0.0, 0.0, 0.0, 0.0, 0.0, 0.0, 0.0, 0.0, 0.0, 0.0, 0.0, 0.0, 0.0, 0.7298, 0.4515, 0.7298, 0.4515, 0.7298, 0.2831, 0.7298, 0.2831, 0.7298, 0.2831, 0.7298, 0.4515, 0.7298, 0.4515, 0.7298, 0.2831, 0.7298, 0.2831, 0.7298, 0.2831, 0.7298, 0.4515, 0.7298, 0.4515, 0.4923, 0.6444, 0.4923, 0.6444, 0.4923, 0.7922, 0.4923, 0.7922, 0.4923, 0.6444, 0.4923, 0.6928, 0.4923, 0.7922, 0.4923, 0.7922, 0.4923, 0.6928, 0.4923, 0.6928, 0.4923, 0.7922, 0.4923, 0.7922, 0.4923, 0.6928, 0.4923, 0.6444, 0.4923, 0.7922, 0.4923, 0.7922, 0.4923, 0.6444, 0.4923, 0.6444, 0.4923, 0.6928, 0.4923, 0.6928, 0.7447, 0.3386, 0.7447, 0.3386, 0.7447, 0.3386, 0.7447, 0.3386, 0.7447, 0.3386, 0.7447, 0.3386, 0.7447, 0.3386, 0.7447, 0.3386, 0.7447, 0.2782, 0.7447, 0.3386, 0.7447, 0.3386, 0.7447, 0.2782, 0.7447, 0.2782, 0.7447, 0.2782, 0.7447, 0.2782, 0.7447, 0.2782, 0.7447, 0.2782, 0.7447, 0.2782, 0.7447, 0.3386, 0.7447, 0.3386, 0.7447, 0.2782, 0.7447, 0.3386, 0.7447, 0.3386, 0.7447, 0.2782, 0.7447, 0.3386, 0.7447, 0.3386, 0.7447, 0.3386, 0.7447, 0.3386, 0.7447, 0.2782, 0.7447, 0.2782, 0.7447, 0.2782, 0.7447, 0.2782, 0.7447, 0.2782, 0.7447, 0.2782, 0.7447, 0.2782, 0.7447, 0.2782, 0.7447, 0.3386, 0.7447, 0.3386, 0.7447, 0.2782, 0.7447, 0.2782, 0.7447, 0.2782, 0.7447, 0.2782, 0.7447, 0.2782, 0.7447, 0.2782, 0.7447, 0.3386, 0.7447, 0.3386, 0.7447, 0.3386, 0.7447, 0.3386, 0.7447, 0.2782, 0.7447, 0.2782, 0.7447, 0.3386, 0.7447, 0.3386, 0.7447, 0.3386, 0.7447, 0.4139, 0.7447, 0.4139, 0.7447, 0.3386, 0.7447, 0.3386, 0.7447, 0.4139, 0.7447, 0.4139, 0.7447, 0.3386, 0.7447, 0.2782, 0.7447, 0.2782, 0.7447, 0.2782, 0.7447, 0.2782, 0.7447, 0.3386, 0.7447, 0.3386, 0.7447, 0.2782, 0.7447, 0.2782, 0.7447, 0.3386, 0.7447, 0.3386, 0.7447, 0.3386, 0.7447, 0.3386, 0.7447, 0.3386, 0.7447, 0.3386, 0.7447, 0.3386, 0.7447, 0.3386, 0.7447, 0.3774, 0.7447, 0.4472, 0.7447, 0.4836, 0.7447, 0.4139, 0.7447, 0.4139, 0.7447, 0.4836, 0.7447, 0.4472, 0.7447, 0.3774, 0.7447, 0.2782, 0.7447, 0.3774, 0.7447, 0.3774, 0.7447, 0.2782, 0.7447, 0.3386, 0.7447, 0.4139, 0.7447, 0.3774, 0.7447, 0.2782, 0.7447, 0.2782, 0.7447, 0.3774, 0.7447, 0.4139, 0.7447, 0.3386, 0.7447, 0.2782, 0.7447, 0.3774, 0.7447, 0.3774, 0.7447, 0.2782, 0.7447, 0.4472, 0.7447, 0.4836, 0.7447, 0.4836, 0.7447, 0.4472, 0.7447, 0.4472, 0.7447, 0.4472, 0.7447, 0.4836, 0.7447, 0.4836, 0.7447, 0.3774, 0.7447, 0.4472, 0.7447, 0.4472, 0.7447, 0.3774, 0.7447, 0.4139, 0.7447, 0.4836, 0.7447, 0.4836, 0.7447, 0.4139, 0.7447, 0.4139, 0.7447, 0.4836, 0.7447, 0.4836, 0.7447, 0.4139, 0.7447, 0.3774, 0.7447, 0.4472, 0.7447, 0.4472, 0.7447, 0.3774])
me_cube_003.materials.append(mat_material)
me_cube_003.materials.append(mat_glass)
me_cube_003.use_remesh_fix_poles = True
me_cube_003.use_remesh_preserve_attributes = False
me_cube_003.use_mirror_vertex_groups = False
me_cube_003.update()
me_cube_002 = bpy.data.meshes.new('Cube.002')
me_cube_002.from_pydata([(1.207, 1.127, 1.206), (1.129, 1.127, 1.266), (0.4385, 2.652, 1.206), (0.3598, 2.652, 1.266), (1.301, 1.127, 1.206), (0.532, 2.652, 1.206), (0.3598, 2.652, 1.303), (1.129, 1.127, 1.303), (0.532, 2.652, 1.303), (1.301, 1.127, 1.303), (-0.1349, 1.127, 1.206), (-0.1349, 1.127, 1.266), (-0.5985, 2.652, 1.206), (-0.5985, 2.652, 1.266), (-0.6478, 0.5496, 1.473), (-0.6478, 0.7677, 1.473), (-0.6478, 0.5496, 1.002), (-0.6478, 0.7677, 1.002), (2.427, 0.5496, 1.473), (2.427, 0.7677, 1.473), (2.427, 0.5496, 1.002), (2.427, 0.7677, 1.002), (-0.2632, 0.5496, 1.473), (-0.2632, 0.6922, 1.473), (2.042, 0.6922, 1.473), (2.042, 0.5496, 1.473), (-0.2632, 0.5496, 1.543), (-0.2632, 0.6922, 1.543), (2.042, 0.6922, 1.543), (2.042, 0.5496, 1.543), (-0.1707, 0.5786, 1.543), (-0.1707, 0.6631, 1.543), (1.95, 0.6631, 1.543), (1.95, 0.5786, 1.543), (-0.1707, 0.5786, 1.601), (-0.1707, 0.6631, 1.601), (1.95, 0.6631, 1.601), (1.95, 0.5786, 1.601)], [], [(0, 2, 5, 4), (5, 8, 9, 4), (11, 1, 3, 13), (6, 7, 9, 8), (3, 1, 7, 6), (0, 10, 12, 2), (14, 15, 17, 16), (16, 17, 21, 20), (20, 21, 19, 18), (19, 15, 23, 24), (16, 20, 18, 14), (21, 17, 15, 19), (24, 23, 27, 28), (18, 19, 24, 25), (15, 14, 22, 23), (14, 18, 25, 22), (26, 29, 33, 30), (25, 24, 28, 29), (22, 25, 29, 26), (23, 22, 26, 27), (32, 31, 35, 36), (27, 26, 30, 31), (28, 27, 31, 32), (29, 28, 32, 33), (37, 36, 35, 34), (33, 32, 36, 37), (30, 33, 37, 34), (31, 30, 34, 35)])
me_cube_002.polygons.foreach_set('use_smooth', [1, 1, 1, 1, 1, 1, 0, 0, 0, 0, 0, 0, 0, 0, 0, 0, 0, 0, 0, 0, 0, 0, 0, 0, 0, 0, 0, 0])
me_cube_002.polygons.foreach_set('material_index', [0, 0, 1, 0, 0, 1, 0, 0, 0, 0, 0, 0, 0, 0, 0, 0, 0, 0, 0, 0, 0, 0, 0, 0, 0, 0, 0, 0])
_uv = me_cube_002.uv_layers.new(name='UVMap')
_uv.uv.foreach_set('vector', [0.7298, 0.2831, 0.7298, 0.4515, 0.7298, 0.4515, 0.7298, 0.2831, 0.7298, 0.4515, 0.7298, 0.4515, 0.7298, 0.2831, 0.7298, 0.2831, 0.0, 0.0, 0.0, 0.0, 0.0, 0.0, 0.0, 0.0, 0.7298, 0.4515, 0.7298, 0.2831, 0.7298, 0.2831, 0.7298, 0.4515, 0.7298, 0.4515, 0.7298, 0.2831, 0.7298, 0.2831, 0.7298, 0.4515, 0.0, 0.0, 0.0, 0.0, 0.0, 0.0, 0.0, 0.0, 0.4747, 0.6717, 0.4983, 0.6728, 0.5038, 0.5523, 0.4802, 0.5512, 0.4802, 0.5512, 0.5038, 0.5523, 0.5038, 0.5523, 0.4802, 0.5512, 0.4802, 0.5512, 0.5038, 0.5523, 0.4983, 0.6728, 0.4747, 0.6717, 0.4983, 0.6728, 0.4983, 0.6728, 0.4901, 0.6724, 0.4901, 0.6724, 0.4802, 0.5512, 0.4802, 0.5512, 0.4747, 0.6717, 0.4747, 0.6717, 0.5038, 0.5523, 0.5038, 0.5523, 0.4983, 0.6728, 0.4983, 0.6728, 0.4915, 0.5681, 0.4915, 0.5681, 0.4847, 0.743, 0.4847, 0.743, 0.4747, 0.6717, 0.4983, 0.6728, 0.4901, 0.6724, 0.4747, 0.6717, 0.4983, 0.6728, 0.4747, 0.6717, 0.4747, 0.6717, 0.4901, 0.6724, 0.4747, 0.6717, 0.4747, 0.6717, 0.4747, 0.6717, 0.4747, 0.6717, 0.4745, 0.7426, 0.4745, 0.7426, 0.4766, 0.7427, 0.4766, 0.7427, 0.4813, 0.5677, 0.4915, 0.5681, 0.4847, 0.743, 0.4745, 0.7426, 0.4813, 0.5677, 0.4813, 0.5677, 0.4745, 0.7426, 0.4745, 0.7426, 0.4915, 0.5681, 0.4813, 0.5677, 0.4745, 0.7426, 0.4847, 0.743, 0.4935, 0.5836, 0.4935, 0.5836, 0.4935, 0.7401, 0.4935, 0.7401, 0.4847, 0.743, 0.4745, 0.7426, 0.4766, 0.7427, 0.4826, 0.743, 0.4847, 0.743, 0.4847, 0.743, 0.4826, 0.743, 0.4826, 0.743, 0.4745, 0.7426, 0.4847, 0.743, 0.4826, 0.743, 0.4766, 0.7427, 0.4872, 0.7401, 0.4935, 0.7401, 0.4935, 0.7401, 0.4872, 0.7401, 0.4872, 0.5836, 0.4935, 0.5836, 0.4935, 0.7401, 0.4872, 0.7401, 0.4872, 0.5836, 0.4872, 0.5836, 0.4872, 0.7401, 0.4872, 0.7401, 0.4935, 0.5836, 0.4872, 0.5836, 0.4872, 0.7401, 0.4935, 0.7401])
me_cube_002.materials.append(mat_material)
me_cube_002.materials.append(mat_glass)
me_cube_002.use_remesh_fix_poles = True
me_cube_002.use_remesh_preserve_attributes = False
me_cube_002.use_mirror_vertex_groups = False
me_cube_002.update()

# ---- objects
ob_boat = bpy.data.objects.new('boat', me_cube_003)
ob_dockdoor = bpy.data.objects.new('DockDoor', me_cube_002)

# ---- transforms, parenting, visibility, modifiers, constraints
ob_boat.location = (0.0, 0.0, 0.0)
ob_boat.rotation_euler = (1.571, 0.0, 0.0)
ob_boat.lineart.crease_threshold = 0.0
_m = ob_boat.modifiers.new('Auto Smooth', 'NODES')
_m.node_group = ng_auto_smooth
_gi = [s.identifier for s in ng_auto_smooth.interface.items_tree if s.item_type == 'SOCKET' and s.in_out == 'INPUT']
_m[_gi[1]] = 1.281  # Angle
ob_dockdoor.location = (0.0, 0.0, 0.0)
ob_dockdoor.rotation_euler = (1.571, 0.0, 0.0)
ob_dockdoor.lineart.crease_threshold = 0.0
_m = ob_dockdoor.modifiers.new('Auto Smooth', 'NODES')
_m.node_group = ng_auto_smooth
_gi = [s.identifier for s in ng_auto_smooth.interface.items_tree if s.item_type == 'SOCKET' and s.in_out == 'INPUT']
_m[_gi[1]] = 1.281  # Angle

# ---- collection membership
col_collection.objects.link(ob_boat)
col_collection.objects.link(ob_dockdoor)

# ---- scene / render settings (as saved in the file)
scene.frame_start = 1; scene.frame_end = 250; scene.frame_set(1)
scene.render.engine = 'BLENDER_EEVEE_NEXT'
scene.cycles.use_denoising = False
scene.cycles.samples = 128
scene.cycles.sampling_pattern = 'TABULATED_SOBOL'
scene.cycles.use_adaptive_sampling = False
scene.cycles.use_light_tree = False
scene.view_settings.view_transform = 'Filmic'
bpy.context.view_layer.update()

# ---- added for rendering (the .blend has no active camera and no usable light): camera, sun
cam_auto = bpy.data.cameras.new('AutoCamera')
cam_auto.lens = 50.0
cam_auto.sensor_width = 36.0
cam_auto.clip_end = 1000.0
ob_auto_camera = bpy.data.objects.new('AutoCamera', cam_auto)
scene.collection.objects.link(ob_auto_camera)
ob_auto_camera.location = (10.2171, -11.8273, 9.36669)
ob_auto_camera.rotation_euler = (1.09748, -7.21219e-08, 0.694738)
scene.camera = ob_auto_camera
light_auto_sun = bpy.data.lights.new('AutoSun', 'SUN')
light_auto_sun.energy = 3.0
light_auto_sun.angle = 0.0523599
ob_auto_sun = bpy.data.objects.new('AutoSun', light_auto_sun)
scene.collection.objects.link(ob_auto_sun)
ob_auto_sun.rotation_euler = (0.872665, 0.174533, 0.523599)
bpy.context.view_layer.update()
